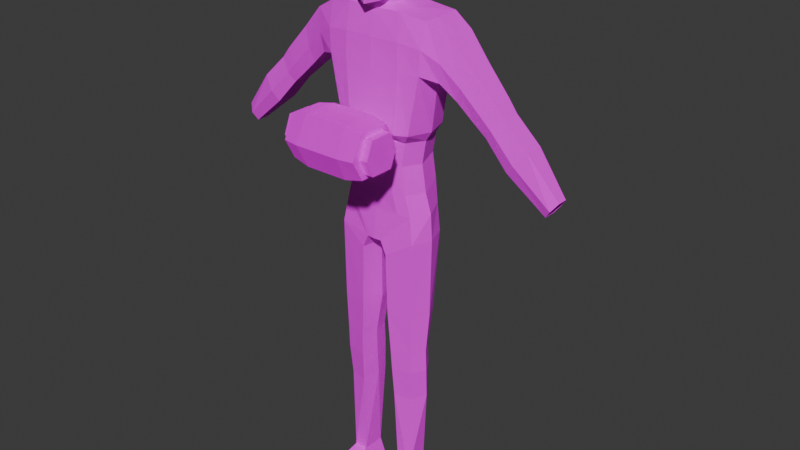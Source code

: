 # Source: lost.blend  (saved by Blender 4.2.66; exported with 4.5.12 LTS)
import bpy
from mathutils import Matrix  # noqa: F401  (used for matrix-valued properties, if any)

bpy.ops.wm.read_factory_settings(use_empty=True)
scene = bpy.context.scene
scene.name = 'Scene'

# ---- collections
col_collection = bpy.data.collections.new('Collection'); scene.collection.children.link(col_collection)

# ---- images (referenced by path relative to the original .blend; pixels are not part of the script)
import os
ASSET_DIR = os.environ.get("B2B_ASSET_DIR", "")  # directory of the original .blend (textures are referenced by path, not embedded)
HERE = os.path.dirname(os.path.abspath(__file__))  # packed textures are extracted next to this script under _unpacked/

def load_image(name, relpath, width, height, colorspace="sRGB"):
    """Load a texture the original file referenced (path relative to the .blend, or extracted next to this script)."""
    p = next((c for c in (os.path.join(HERE, relpath), os.path.join(ASSET_DIR, relpath)) if relpath and os.path.exists(c)), "")
    if p:
        img = bpy.data.images.load(p, check_existing=True)
        img.name = name
    else:  # same state as the original file: an image datablock whose file is absent (Cycles renders it pink)
        img = bpy.data.images.new(name, width, height)
        img.source = "FILE"
        img.filepath = "//" + (relpath or name)
    img.colorspace_settings.name = colorspace
    return img
img_lost_body_png = load_image('lost_body.png', 'textures/lost_body.png', 1024, 1024, 'sRGB')
img_lost_palette_png = load_image('lost_palette.png', 'textures/lost_palette.png', 1024, 1024, 'sRGB')
img_lost_bandage_png = load_image('lost_bandage.png', 'textures/lost_bandage.png', 1024, 1024, 'sRGB')

# ---- materials (node trees are filled in below, after node groups)
mat_skin = bpy.data.materials.new('Skin')
mat_skin.use_transparent_shadow = False
mat_metal = bpy.data.materials.new('Metal')
mat_bandage = bpy.data.materials.new('Bandage')

# ---- material node trees
mat_skin.use_nodes = True; mat_skin.node_tree.nodes.clear()
_N = mat_skin.node_tree.nodes; _L = mat_skin.node_tree.links
n0 = _N.new('ShaderNodeOutputMaterial'); n0.name = 'Material Output'; n0.location = (300, 300)
n1 = _N.new('ShaderNodeBsdfPrincipled'); n1.name = 'Principled BSDF'; n1.location = (10, 300)
n1.inputs[2].default_value = 1.0
n2 = _N.new('ShaderNodeTexImage'); n2.name = 'Image Texture'; n2.location = (-280, 280)
n2.image = img_lost_body_png
_L.new(n1.outputs[0], n0.inputs[0])
_L.new(n2.outputs[0], n1.inputs[0])
n0.is_active_output = True
mat_metal.use_nodes = True; mat_metal.node_tree.nodes.clear()
_N = mat_metal.node_tree.nodes; _L = mat_metal.node_tree.links
n0 = _N.new('ShaderNodeBsdfPrincipled'); n0.name = 'Principled BSDF'; n0.location = (10, 300)
n0.inputs[1].default_value = 1.0
n0.inputs[2].default_value = 1.0
n1 = _N.new('ShaderNodeOutputMaterial'); n1.name = 'Material Output'; n1.location = (300, 300)
n2 = _N.new('ShaderNodeTexImage'); n2.name = 'Image Texture'; n2.location = (-280, 280)
n2.image = img_lost_palette_png
_L.new(n0.outputs[0], n1.inputs[0])
_L.new(n2.outputs[0], n0.inputs[0])
n1.is_active_output = True
mat_bandage.use_nodes = True; mat_bandage.node_tree.nodes.clear()
_N = mat_bandage.node_tree.nodes; _L = mat_bandage.node_tree.links
n0 = _N.new('ShaderNodeBsdfPrincipled'); n0.name = 'Principled BSDF'; n0.location = (10, 300)
n0.inputs[2].default_value = 1.0
n1 = _N.new('ShaderNodeOutputMaterial'); n1.name = 'Material Output'; n1.location = (300, 300)
n2 = _N.new('ShaderNodeTexImage'); n2.name = 'Image Texture'; n2.location = (-280, 280)
n2.image = img_lost_bandage_png
_L.new(n0.outputs[0], n1.inputs[0])
_L.new(n2.outputs[0], n0.inputs[0])
n1.is_active_output = True

# ---- world
world_world = bpy.data.worlds.new('World'); scene.world = world_world
world_world.use_nodes = True; world_world.node_tree.nodes.clear()
_N = world_world.node_tree.nodes; _L = world_world.node_tree.links
n0 = _N.new('ShaderNodeOutputWorld'); n0.name = 'World Output'; n0.location = (300, 300)
n1 = _N.new('ShaderNodeBackground'); n1.name = 'Background'; n1.location = (10, 300)
n1.inputs[0].default_value = (0.05088, 0.05088, 0.05088, 1.0)
_L.new(n1.outputs[0], n0.inputs[0])
n0.is_active_output = True
world_world.color = (0.05088, 0.05088, 0.05088)
world_world.use_sun_shadow = False
world_world.sun_shadow_jitter_overblur = 0.0

# ---- meshes
me_cube_002 = bpy.data.meshes.new('Cube.002')
me_cube_002.from_pydata([(-6.639e-05, 0.1159, -0.5295), (-6.639e-05, -0.1059, -0.5613), (0.1546, -0.08904, -0.5613), (0.1748, 0.1037, -0.5295), (0.03771, -0.1205, -0.8076), (0.254, -0.08071, 0.245), (0.03771, 0.1037, -0.8076), (0.2486, 0.1253, 0.245), (-6.639e-05, 0.1039, -0.8076), (-6.639e-05, 0.1167, 0.2833), (-6.639e-05, -0.1235, -0.8076), (-6.639e-05, -0.09461, 0.2839), (0.1868, 0.1037, -0.6521), (0.181, -0.08674, -0.6578), (-6.716e-05, -0.1081, -0.6578), (-6.716e-05, 0.1159, -0.6521), (-6.91e-05, -0.13, -0.2172), (0.1882, -0.1129, -0.264), (-6.91e-05, 0.1242, -0.2623), (0.1985, 0.112, -0.264), (-0.1551, -0.08904, -0.5613), (-0.1752, 0.1037, -0.5295), (-0.03784, -0.1205, -0.8076), (-0.2544, -0.08071, 0.245), (-0.03784, 0.1037, -0.8076), (-0.249, 0.1078, 0.245), (-0.1873, 0.1037, -0.6521), (-0.1815, -0.08674, -0.6578), (-0.1886, -0.1129, -0.264), (-0.1989, 0.112, -0.264), (-6.639e-05, -0.1324, 0.01998), (0.2432, -0.1114, 0.01444), (-6.639e-05, 0.1334, 0.01998), (0.2381, 0.1212, 0.01444), (-0.2436, -0.1114, 0.01444), (-0.2385, 0.1212, 0.01444), (-0.353, -0.0618, 0.1897), (-0.353, 0.09172, 0.1897), (-0.3223, -0.07271, -0.007818), (-0.3223, 0.1038, -0.007818), (0.3526, -0.0618, 0.1897), (0.3526, 0.09788, 0.1897), (0.3219, -0.07271, -0.007818), (0.3219, 0.1038, -0.007818), (0.5124, 0.06057, -0.1788), (0.5988, 0.06057, -0.07461), (0.5988, -0.03027, -0.07461), (0.5124, -0.03999, -0.1788), (-0.6052, -0.03027, -0.07873), (-0.6052, 0.06057, -0.07873), (0.5389, 0.05816, -0.202), (0.6215, -0.02786, -0.1023), (0.6215, 0.05816, -0.1023), (0.5389, -0.03758, -0.202), (0.486, 0.06298, -0.1556), (0.5761, -0.03268, -0.04696), (0.5761, 0.06298, -0.04696), (0.486, -0.0424, -0.1556), (0.7375, 0.06239, -0.2152), (0.6483, -0.0418, -0.3227), (0.6483, 0.06239, -0.3227), (0.7375, -0.03208, -0.2152), (-0.5188, 0.06057, -0.1829), (-0.5188, -0.03999, -0.1829), (-0.5452, 0.05816, -0.2062), (-0.6279, -0.02786, -0.1064), (-0.6279, 0.05816, -0.1064), (-0.5452, -0.03758, -0.2062), (-0.4924, 0.06298, -0.1597), (-0.5825, -0.03268, -0.05108), (-0.5825, 0.06298, -0.05108), (-0.4924, -0.0424, -0.1597), (-0.7438, 0.06239, -0.2193), (-0.6547, -0.0418, -0.3268), (-0.6547, 0.06239, -0.3268), (-0.7438, -0.03208, -0.2193), (0.1831, 0.04706, -1.638), (-0.1963, -0.08859, -1.428), (-0.0913, -0.1098, -1.428), (0.09652, 0.06626, -1.638), (0.08688, -0.1119, -1.372), (0.08686, 0.05215, -1.372), (0.1941, 0.03677, -1.372), (0.1942, -0.09031, -1.372), (0.09162, -0.1076, -1.483), (0.0916, 0.06254, -1.483), (0.1943, 0.04378, -1.483), (0.1943, -0.08687, -1.483), (0.1831, -0.07816, -1.638), (0.09654, -0.09687, -1.638), (0.07386, -0.1172, -1.179), (0.07384, 0.08162, -1.179), (0.1981, 0.06837, -1.179), (0.1981, -0.09562, -1.179), (-0.1852, 0.04706, -1.638), (-0.09855, 0.06626, -1.638), (-0.08893, -0.1119, -1.372), (-0.0889, 0.05215, -1.372), (-0.1962, 0.03677, -1.372), (-0.1962, -0.09031, -1.372), (-0.09367, -0.1076, -1.483), (-0.09364, 0.06254, -1.483), (-0.1964, 0.04378, -1.483), (-0.1964, -0.08687, -1.483), (-0.1852, -0.07816, -1.638), (-0.09858, -0.09687, -1.638), (-0.07615, -0.1172, -1.179), (-0.07612, 0.08162, -1.179), (-0.2002, 0.06837, -1.179), (-0.2002, -0.09562, -1.179), (-0.2024, 0.1037, -0.7878), (-0.06657, 0.1037, -0.8733), (-0.06659, -0.1205, -0.8733), (-0.2024, -0.09986, -0.7878), (0.2029, 0.1037, -0.7878), (0.06653, 0.1037, -0.8733), (0.06655, -0.1205, -0.8733), (0.203, -0.09986, -0.7878), (0.08925, -0.1098, -1.428), (0.1942, -0.08859, -1.428), (0.2581, -0.00432, 0.245), (0.2065, -0.006618, -0.5613), (0.2354, -0.005469, -0.6578), (0.2345, -0.005814, -0.264), (-0.2585, -0.00432, 0.245), (-0.2069, -0.006618, -0.5613), (-0.2358, -0.005469, -0.6578), (-0.2349, -0.005814, -0.264), (-0.2655, -0.005067, -0.003074), (0.2651, -0.005067, -0.003074), (-0.353, -0.008676, 0.1897), (-0.3223, 0.009675, -0.007818), (0.3526, 0.01027, 0.1897), (0.3219, 0.009675, -0.007818), (-0.6052, 0.01296, -0.07873), (-0.5188, 0.01296, -0.1829), (0.5389, 0.01296, -0.202), (0.6215, 0.01296, -0.1023), (0.486, 0.01296, -0.1556), (0.5988, 0.01296, -0.07461), (0.5761, 0.01296, -0.04696), (0.7375, 0.01296, -0.2152), (0.6483, 0.01296, -0.3227), (-0.5452, 0.01296, -0.2062), (-0.6279, 0.01296, -0.1064), (-0.4924, 0.01296, -0.1597), (0.5124, 0.01296, -0.1788), (-0.5825, 0.01296, -0.05108), (-0.7438, 0.01296, -0.2193), (-0.6547, 0.01296, -0.3268), (-0.2334, -0.02177, -1.428), (0.2311, -0.02439, -1.372), (0.2313, -0.01915, -1.483), (0.2235, -0.004402, -1.638), (0.2376, -0.008583, -1.179), (-0.2332, -0.02439, -1.372), (-0.2335, -0.01915, -1.483), (-0.2256, -0.004402, -1.638), (-0.2397, -0.008583, -1.179), (-0.2418, -0.005469, -0.7878), (0.2429, -0.005469, -0.7878), (0.2312, -0.02177, -1.428), (0.02011, -0.01581, -0.8076), (-6.639e-05, -0.01382, -0.8076), (-0.02024, -0.01581, -0.8076), (-0.07288, -0.02382, -1.428), (0.0708, -0.02382, -1.428), (0.06843, -0.02748, -1.372), (0.07316, -0.02016, -1.483), (0.07999, -0.004162, -1.638), (0.04814, -0.007966, -1.179), (-0.07052, -0.02748, -1.372), (-0.07525, -0.02016, -1.483), (-0.08207, -0.004162, -1.638), (-0.05022, -0.007966, -1.179), (-0.0466, -0.01581, -0.8733), (0.04646, -0.01581, -0.8733), (0.8331, -0.0183, -0.4754), (0.886, -0.008581, -0.402), (0.8331, 0.04206, -0.4754), (0.886, 0.04206, -0.402), (0.08281, -0.114, -2.201), (0.107, -0.07897, -2.083), (0.08281, 0.05332, -2.201), (0.107, 0.03581, -2.083), (0.2133, -0.114, -2.201), (0.1739, -0.07897, -2.083), (0.2133, 0.05332, -2.201), (0.1739, 0.03581, -2.083), (0.08281, -0.2905, -2.201), (0.1031, -0.273, -2.15), (0.214, -0.2905, -2.201), (0.1958, -0.273, -2.15), (-0.8353, -0.0183, -0.4752), (-0.8882, -0.008581, -0.4018), (-0.8353, 0.04206, -0.4752), (-0.8882, 0.04206, -0.4018), (-0.0849, -0.114, -2.201), (-0.1091, -0.07897, -2.083), (-0.0849, 0.05332, -2.201), (-0.1091, 0.03581, -2.083), (-0.2155, -0.114, -2.201), (-0.176, -0.07897, -2.083), (-0.2155, 0.05332, -2.201), (-0.176, 0.03581, -2.083), (-0.0849, -0.2905, -2.201), (-0.105, -0.273, -2.15), (-0.2162, -0.2905, -2.201), (-0.1972, -0.273, -2.15), (0.06143, -0.1392, 0.305), (-6.639e-05, -0.1692, 0.2875), (0.09289, 0.09221, 0.5231), (0.07605, 0.07001, 0.431), (0.1105, -0.1389, 0.5231), (0.09329, -0.1471, 0.4059), (-6.639e-05, -0.1843, 0.5231), (-6.639e-05, 0.1269, 0.5231), (-6.639e-05, 0.1047, 0.431), (-0.0961, -0.1047, -0.5613), (-6.639e-05, -0.03486, 0.6077), (0.09045, -0.02536, 0.4084), (0.1135, -0.0197, 0.526), (0.06534, 0.0698, 0.6077), (0.08086, -0.1252, 0.6077), (-6.639e-05, -0.1598, 0.6077), (-6.639e-05, 0.0996, 0.6077), (0.08559, -0.02478, 0.6077), (-0.06156, -0.1392, 0.305), (-0.09302, 0.09221, 0.5231), (-0.07618, 0.07001, 0.431), (-0.1107, -0.139, 0.5231), (-0.09342, -0.1472, 0.4059), (-0.1213, 0.1098, -0.5295), (-0.09058, -0.02537, 0.4084), (-0.1136, -0.01972, 0.526), (-0.06547, 0.0698, 0.6077), (-0.08099, -0.1252, 0.6077), (-0.08572, -0.02478, 0.6077), (0.0, -0.1829, 0.3991), (0.05999, 0.07171, 0.3585), (0.06591, -0.06606, 0.313), (-6.639e-05, -0.09603, 0.2893), (-6.639e-05, 0.1019, 0.3585), (-0.06012, 0.07171, 0.3585), (-0.06605, -0.06606, 0.313), (-0.07582, -0.007909, 0.3502), (0.07569, -0.007909, 0.3502), (-0.0595, 0.08275, 0.2829), (-0.06399, -0.06219, 0.283), (-0.122, -0.1024, -0.6578), (-0.1258, 0.1098, -0.6521), (-0.1231, -0.1285, -0.2709), (-0.1377, 0.1181, -0.2631), (-0.1429, -0.127, 0.01618), (-0.1472, 0.1273, 0.01618), (-0.1436, -0.00907, 0.266), (0.1212, 0.1098, -0.5295), (0.09597, -0.1047, -0.5613), (0.05937, 0.08275, 0.2829), (0.06386, -0.06219, 0.283), (0.1218, -0.1024, -0.6578), (0.1257, 0.1098, -0.6521), (0.1229, -0.1285, -0.2709), (0.1376, 0.1181, -0.2631), (0.1428, -0.127, 0.01618), (0.1471, 0.1273, 0.01618), (0.07772, -0.00818, 0.2831), (0.1342, -0.1032, 0.266), (-6.639e-05, -0.1104, 0.2648), (-0.1343, -0.1032, 0.266), (-6.639e-05, 0.1279, 0.2648), (-0.1383, 0.1266, 0.2572), (-0.07785, -0.00818, 0.2831), (0.1382, 0.1266, 0.2572), (0.1434, -0.00907, 0.266), (-0.3995, -0.05208, -0.07499), (-0.4599, 0.07735, 0.07808), (-0.4599, -0.04176, 0.07808), (-0.3995, 0.07735, -0.07499), (-0.3995, 0.01132, -0.07499), (-0.4599, 0.01162, 0.07808), (0.3961, -0.05208, -0.07293), (0.4565, 0.07735, 0.08014), (0.3961, 0.07735, -0.07293), (0.4565, -0.04176, 0.08014), (0.3961, 0.01132, -0.07293), (0.4565, 0.01162, 0.08014), (-6.639e-05, -0.1262, 0.1424), (0.2486, -0.1106, 0.1287), (-6.639e-05, 0.1334, 0.1424), (0.2434, 0.1212, 0.1287), (-0.249, -0.1106, 0.1287), (-0.2438, 0.1212, 0.1287), (-0.3298, -0.08573, 0.0822), (-0.3298, 0.1107, 0.0822), (0.3294, -0.08573, 0.0822), (0.3294, 0.1107, 0.0822), (-0.5541, -0.0536, -0.1396), (-0.5541, 0.07952, -0.1396), (0.5723, 0.07711, -0.1609), (0.5723, -0.05119, -0.1609), (0.5232, 0.08193, -0.11), (0.685, -0.05541, -0.2777), (0.685, 0.08134, -0.2777), (0.5478, -0.0536, -0.1355), (-0.5296, -0.05601, -0.1141), (0.5232, -0.05601, -0.11), (-0.5787, 0.07711, -0.165), (-0.5787, -0.05119, -0.165), (0.5478, 0.07952, -0.1355), (-0.5296, 0.08193, -0.1141), (-0.6914, -0.05541, -0.2818), (-0.6914, 0.08134, -0.2818), (0.8596, -0.03191, -0.4387), (0.8596, 0.06101, -0.4387), (-0.8618, -0.03191, -0.4385), (-0.8618, 0.06101, -0.4385), (-0.1386, -0.1237, 0.1411), (-0.1427, 0.1299, 0.1411), (0.1385, -0.1237, 0.1411), (0.1426, 0.1299, 0.1411), (-0.4218, -0.06539, -0.007209), (-0.4218, 0.0963, -0.007209), (0.4184, -0.06539, -0.005151), (0.4184, 0.0963, -0.005151), (-6.639e-05, -0.1051, -0.2638), (0.1524, -0.08823, -0.3116), (-6.639e-05, 0.1159, -0.3107), (0.1722, 0.1037, -0.3116), (-0.1528, -0.08823, -0.3116), (-0.1726, 0.1037, -0.3116), (-0.2039, -0.006216, -0.3116), (0.2035, -0.006216, -0.3116), (-0.1253, 0.1098, -0.3111), (-0.0931, -0.1039, -0.3032), (0.1251, 0.1098, -0.3111), (0.09297, -0.1039, -0.3032), (-7.334e-05, -0.1055, -0.4166), (0.1382, -0.08864, -0.4257), (-7.334e-05, 0.1159, -0.4094), (0.1561, 0.1037, -0.4098), (-0.1386, -0.08864, -0.4257), (-0.1565, 0.1037, -0.4098), (0.1845, -0.006417, -0.4257), (0.1108, 0.1098, -0.4096), (0.08777, -0.1043, -0.4215), (-0.1849, -0.006417, -0.4257), (-0.111, 0.1098, -0.4096), (-0.08791, -0.1043, -0.4215), (0.0, -0.1877, -0.2654), (0.0, -0.4767, -0.2654), (0.1919, -0.4239, -0.2652), (0.1919, -0.2406, -0.2652), (0.1925, -0.3891, -0.3426), (0.1925, -0.3886, -0.1804), (0.1925, -0.2754, -0.3426), (0.1925, -0.2759, -0.1804), (0.0, -0.2455, -0.3804), (0.0, -0.2455, -0.1428), (0.0, -0.4189, -0.3804), (0.0, -0.4189, -0.1428), (0.1925, -0.3338, -0.3426), (0.1925, -0.3338, -0.1804), (0.0, -0.334, -0.1428), (0.0, -0.334, -0.3804), (0.1156, -0.1877, -0.2654), (0.1156, -0.4767, -0.2654), (0.106, -0.2455, -0.1428), (0.106, -0.4189, -0.3804), (0.106, -0.2455, -0.3804), (0.106, -0.4189, -0.1428), (0.106, -0.334, -0.1428), (0.106, -0.334, -0.3804), (-0.1919, -0.4241, -0.2652), (-0.1919, -0.2404, -0.2652), (-0.1925, -0.3892, -0.3428), (-0.1925, -0.3887, -0.1802), (-0.1925, -0.2753, -0.3428), (-0.1925, -0.2758, -0.1802), (-0.1925, -0.3338, -0.3428), (-0.1925, -0.3338, -0.1802), (-0.1156, -0.1877, -0.2654), (-0.1156, -0.4767, -0.2654), (-0.106, -0.2455, -0.1428), (-0.106, -0.4189, -0.3804), (-0.106, -0.2455, -0.3804), (-0.106, -0.4189, -0.1428), (-0.106, -0.334, -0.1428), (-0.106, -0.334, -0.3804), (0.09875, 0.09987, 0.5233), (0.08782, 0.08592, 0.4456), (0.1175, -0.1458, 0.5233), (0.1077, -0.1493, 0.426), (-6.656e-05, -0.1941, 0.5233), (-6.656e-05, 0.1368, 0.5233), (-6.732e-05, 0.126, 0.4456), (-6.656e-05, -0.03522, 0.6133), (0.1044, -0.0242, 0.437), (0.1207, -0.01911, 0.5264), (0.06947, 0.07604, 0.6133), (0.08596, -0.1313, 0.6133), (-6.656e-05, -0.168, 0.6133), (-6.656e-05, 0.1077, 0.6133), (0.09099, -0.02451, 0.6133), (-0.09888, 0.09987, 0.5233), (-0.08796, 0.08592, 0.4456), (-0.1176, -0.1459, 0.5233), (-0.1079, -0.1494, 0.426), (-0.1046, -0.02422, 0.437), (-0.1208, -0.01912, 0.5264), (-0.0696, 0.07604, 0.6133), (-0.08609, -0.1313, 0.6133), (-0.09112, -0.02451, 0.6133), (9.34e-06, -0.2036, 0.4181), (-0.1927, -0.411, -0.3628), (-0.1927, -0.334, -0.3628), (-0.1927, -0.411, -0.1603), (-0.192, -0.4636, -0.2654), (-0.192, -0.2009, -0.2654), (-0.1927, -0.2534, -0.3628), (-0.1927, -0.334, -0.1603), (-0.1927, -0.2534, -0.1603), (0.1927, -0.411, -0.3628), (0.1927, -0.334, -0.3628), (0.1927, -0.411, -0.1603), (0.192, -0.4636, -0.2654), (0.192, -0.2009, -0.2654), (0.1927, -0.2534, -0.3628), (0.1927, -0.334, -0.1603), (0.1927, -0.2534, -0.1603), (0.2323, -0.3338, -0.2657), (0.2322, -0.4239, -0.2652), (0.2322, -0.2406, -0.2652), (0.2329, -0.3338, -0.3426), (0.2329, -0.3338, -0.1804), (-0.2323, -0.3338, -0.2657), (-0.2322, -0.4241, -0.2652), (-0.2322, -0.2404, -0.2652), (-0.2329, -0.3338, -0.3428), (-0.2329, -0.3338, -0.1802), (-0.2329, -0.3892, -0.3428), (-0.2329, -0.3887, -0.1802), (-0.2329, -0.2753, -0.3428), (-0.2329, -0.2758, -0.1802), (0.2329, -0.3891, -0.3426), (0.2329, -0.3886, -0.1804), (0.2329, -0.2754, -0.3426), (0.2329, -0.2759, -0.1804)], [], [(320, 273, 7, 290), (290, 7, 41, 296), (261, 256, 3, 12), (93, 154, 160, 117), (122, 121, 2, 13), (245, 272, 248, 244), (319, 267, 268, 287), (260, 257, 1, 14), (170, 90, 116, 176), (122, 13, 117, 160), (8, 24, 250, 15), (336, 262, 16, 325), (332, 123, 17, 326), (335, 263, 19, 328), (318, 292, 25, 271), (128, 34, 38, 131), (250, 26, 21, 232), (10, 14, 249, 22), (126, 27, 20, 125), (266, 246, 240, 259), (317, 287, 268, 269), (249, 14, 1, 218), (10, 4, 260, 14), (22, 27, 113, 112), (163, 10, 22, 164), (334, 325, 16, 251), (331, 329, 28, 127), (333, 330, 29, 252), (251, 16, 30, 253), (127, 28, 34, 128), (252, 29, 35, 254), (262, 264, 30, 16), (123, 129, 31, 17), (263, 265, 33, 19), (124, 25, 37, 130), (292, 35, 39, 294), (291, 23, 36, 293), (288, 31, 42, 295), (129, 33, 43, 133), (120, 5, 40, 132), (280, 276, 70, 147), (279, 145, 68, 278), (138, 54, 44, 146), (137, 52, 45, 139), (144, 66, 49, 134), (306, 304, 46, 55), (177, 142, 179), (302, 59, 177, 313), (145, 68, 62, 135), (310, 70, 49, 298), (141, 137, 51, 61), (302, 61, 51, 300), (286, 140, 56, 282), (285, 283, 54, 138), (299, 309, 45, 52), (324, 282, 56, 301), (179, 142, 60), (141, 180, 58), (299, 52, 58, 303), (136, 142, 59, 53), (305, 297, 48, 69), (322, 310, 70, 276), (321, 305, 71, 275), (309, 301, 56, 45), (304, 300, 51, 46), (135, 62, 64, 143), (297, 308, 65, 48), (139, 45, 56, 140), (134, 49, 70, 147), (148, 144, 65, 75), (311, 75, 65, 308), (298, 49, 66, 307), (323, 281, 57, 306), (307, 66, 72, 312), (143, 149, 73, 67), (146, 44, 50, 136), (27, 126, 159, 113), (165, 101, 97), (80, 118, 119, 83), (81, 167, 166), (156, 150, 77, 103), (172, 100, 78, 165), (98, 108, 158, 155), (168, 84, 118, 166), (169, 168, 85, 79), (79, 85, 86, 76), (153, 152, 87, 88), (88, 87, 84, 89), (101, 172, 165), (95, 200, 173), (153, 88, 186), (89, 182, 186, 88), (83, 93, 90, 80), (151, 154, 93, 83), (81, 91, 92, 82), (167, 170, 91, 81), (105, 198, 202, 104), (112, 175, 174, 106), (150, 156, 102), (118, 84, 87, 119), (165, 78, 96, 171), (150, 155, 99, 77), (166, 168, 85), (166, 118, 80, 167), (100, 103, 77, 78), (78, 77, 99, 96), (173, 172, 101, 95), (95, 101, 102, 94), (157, 156, 103, 104), (104, 103, 100, 105), (150, 98, 155), (157, 202, 204), (157, 104, 202), (182, 89, 169), (99, 109, 106, 96), (155, 158, 109, 99), (97, 107, 108, 98), (171, 174, 107, 97), (79, 184, 169), (159, 158, 108, 110), (164, 22, 112, 175), (126, 26, 110, 159), (26, 24, 111, 110), (154, 92, 114, 160), (6, 12, 114, 115), (13, 4, 116, 117), (162, 6, 115, 176), (175, 111, 107, 174), (115, 114, 92, 91), (113, 112, 106, 109), (204, 94, 157), (94, 102, 156, 157), (161, 152, 86), (170, 176, 115, 91), (110, 108, 107, 111), (82, 92, 154, 151), (188, 76, 153), (83, 119, 161, 151), (76, 86, 152, 153), (81, 85, 86, 82), (119, 87, 152, 161), (47, 146, 136, 53), (64, 74, 149, 143), (72, 66, 144, 148), (48, 134, 147, 69), (46, 139, 140, 55), (63, 135, 143, 67), (50, 60, 142, 136), (314, 303, 58, 180), (281, 285, 138, 57), (284, 55, 140, 286), (58, 52, 137, 141), (71, 145, 135, 63), (141, 61, 178), (65, 144, 134, 48), (51, 137, 139, 46), (57, 138, 146, 47), (275, 71, 145, 279), (277, 280, 147, 69), (7, 120, 132, 41), (31, 129, 133, 42), (23, 124, 130, 36), (19, 33, 129, 123), (29, 127, 128, 35), (330, 331, 127, 29), (259, 240, 241, 11), (26, 126, 125, 21), (35, 128, 131, 39), (328, 19, 123, 332), (12, 122, 160, 114), (11, 241, 244, 248), (12, 3, 121, 122), (4, 162, 176, 116), (24, 164, 175, 111), (113, 109, 158, 159), (153, 186, 188), (96, 106, 174, 171), (105, 100, 172, 173), (166, 85, 81), (161, 86, 82), (105, 173, 198), (80, 90, 170, 167), (89, 84, 168, 169), (97, 171, 165), (161, 82, 151), (164, 24, 8, 163), (26, 250, 24), (150, 102, 98), (97, 101, 102, 98), (141, 178, 180), (181, 182, 184, 183), (183, 184, 188, 187), (187, 188, 186, 185), (186, 182, 190, 192), (183, 187, 185, 181), (198, 173, 200), (191, 192, 190, 189), (185, 186, 192, 191), (182, 181, 189, 190), (181, 185, 191, 189), (149, 193, 73), (197, 198, 200, 199), (199, 200, 204, 203), (203, 204, 202, 201), (202, 198, 206, 208), (199, 203, 201, 197), (182, 169, 184), (207, 208, 206, 205), (201, 202, 208, 207), (198, 197, 205, 206), (197, 201, 207, 205), (226, 222, 225, 219), (214, 213, 215, 238), (220, 221, 213, 214), (217, 216, 211, 212), (224, 223, 226, 219), (245, 244, 233), (220, 214, 209, 240), (211, 222, 226, 221), (213, 223, 224, 215), (221, 226, 223, 213), (237, 219, 225, 235), (212, 211, 221, 220), (233, 231, 230, 234), (217, 229, 228, 216), (224, 219, 237, 236), (227, 231, 233, 244), (216, 225, 222, 211), (228, 234, 237, 235), (230, 215, 224, 236), (234, 230, 236, 237), (229, 233, 234, 228), (231, 238, 215, 230), (240, 209, 210, 241), (244, 241, 210, 227), (231, 227, 210, 238), (214, 238, 210, 209), (229, 217, 242, 243), (212, 239, 242, 217), (240, 246, 220), (220, 246, 239, 212), (233, 229, 243, 245), (162, 163, 8, 6), (25, 124, 255, 271), (18, 252, 254, 32), (28, 251, 253, 34), (327, 333, 252, 18), (329, 334, 251, 28), (163, 162, 4, 10), (22, 249, 27), (27, 249, 218, 20), (291, 317, 269, 23), (124, 23, 269, 255), (4, 13, 260), (15, 250, 232, 0), (289, 318, 271, 270), (15, 261, 6, 8), (7, 273, 274, 120), (18, 32, 265, 263), (17, 31, 264, 262), (327, 18, 263, 335), (326, 17, 262, 336), (12, 6, 261), (13, 2, 257, 260), (288, 5, 267, 319), (120, 274, 267, 5), (15, 0, 256, 261), (289, 270, 273, 320), (259, 11, 268, 267), (11, 248, 269, 268), (247, 9, 270, 271), (272, 247, 271, 255), (248, 272, 255, 269), (9, 258, 273, 270), (258, 266, 274, 273), (266, 259, 267, 274), (266, 258, 239, 246), (243, 247, 272, 245), (243, 242, 9, 247), (239, 258, 9, 242), (196, 148, 194), (148, 196, 72), (193, 149, 195), (311, 73, 193, 315), (149, 74, 195), (312, 72, 196, 316), (75, 194, 148), (142, 177, 59), (94, 204, 200, 95), (76, 188, 184, 79), (90, 93, 117, 116), (36, 130, 280, 277), (38, 275, 279, 131), (293, 321, 275, 38), (294, 322, 276, 37), (131, 279, 278, 39), (130, 37, 276, 280), (40, 284, 286, 132), (42, 133, 285, 281), (295, 42, 281, 323), (296, 41, 282, 324), (133, 43, 283, 285), (132, 286, 282, 41), (216, 228, 235, 225), (43, 296, 324, 283), (40, 295, 323, 284), (39, 278, 322, 294), (36, 277, 321, 293), (74, 312, 316, 195), (75, 311, 315, 194), (32, 289, 320, 265), (31, 288, 319, 264), (32, 254, 318, 289), (34, 253, 317, 291), (179, 60, 303, 314), (64, 307, 312, 74), (284, 323, 306, 55), (62, 298, 307, 64), (73, 311, 308, 67), (63, 67, 308, 297), (47, 53, 300, 304), (44, 54, 301, 309), (277, 69, 305, 321), (278, 68, 310, 322), (71, 63, 297, 305), (50, 299, 303, 60), (283, 324, 301, 54), (50, 44, 309, 299), (59, 302, 300, 53), (68, 310, 298, 62), (61, 302, 313, 178), (57, 47, 304, 306), (5, 288, 295, 40), (34, 291, 293, 38), (25, 292, 294, 37), (253, 30, 287, 317), (254, 35, 292, 318), (264, 319, 287, 30), (33, 290, 296, 43), (265, 320, 290, 33), (338, 326, 336, 345), (339, 327, 335, 344), (341, 348, 334, 329), (339, 347, 333, 327), (340, 328, 332, 343), (342, 346, 331, 330), (347, 342, 330, 333), (346, 341, 329, 331), (348, 337, 325, 334), (344, 335, 328, 340), (343, 332, 326, 338), (345, 336, 325, 337), (257, 345, 337, 1), (121, 343, 338, 2), (256, 344, 340, 3), (218, 1, 337, 348), (125, 20, 341, 346), (232, 21, 342, 347), (21, 125, 346, 342), (3, 340, 343, 121), (0, 232, 347, 339), (20, 218, 348, 341), (0, 339, 344, 256), (2, 338, 345, 257), (367, 358, 363, 371), (365, 367, 429, 426), (352, 356, 447, 432), (369, 365, 426, 427), (372, 423, 422, 368), (380, 378, 443, 439), (371, 363, 360, 370), (351, 353, 444, 431), (366, 370, 360, 350), (368, 366, 350, 359), (369, 427, 423, 372), (378, 374, 437, 443), (357, 369, 372, 364), (422, 425, 366, 368), (425, 424, 370, 366), (428, 371, 370, 424), (364, 372, 368, 359), (357, 349, 365, 369), (349, 358, 367, 365), (429, 367, 371, 428), (383, 387, 363, 358), (381, 418, 421, 383), (362, 354, 445, 434), (385, 419, 418, 381), (388, 384, 414, 415), (375, 373, 436, 440), (387, 386, 360, 363), (361, 355, 446, 433), (382, 350, 360, 386), (384, 359, 350, 382), (385, 388, 415, 419), (376, 380, 439, 441), (357, 364, 388, 385), (414, 384, 382, 417), (417, 382, 386, 416), (420, 416, 386, 387), (364, 359, 384, 388), (357, 385, 381, 349), (349, 381, 383, 358), (421, 420, 387, 383), (403, 399, 402, 396), (392, 391, 393, 413), (397, 398, 391, 392), (395, 394, 389, 390), (401, 400, 403, 396), (389, 399, 403, 398), (391, 400, 401, 393), (398, 403, 400, 391), (412, 396, 402, 410), (390, 389, 398, 397), (408, 407, 406, 409), (395, 405, 404, 394), (401, 396, 412, 411), (394, 402, 399, 389), (404, 409, 412, 410), (406, 393, 401, 411), (409, 406, 411, 412), (405, 408, 409, 404), (407, 413, 393, 406), (394, 404, 410, 402), (375, 379, 415, 414), (376, 373, 417, 416), (377, 374, 418, 419), (379, 377, 419, 415), (380, 376, 416, 420), (373, 375, 414, 417), (374, 378, 421, 418), (378, 380, 420, 421), (361, 353, 422, 423), (351, 354, 424, 425), (352, 355, 427, 426), (355, 361, 423, 427), (354, 362, 428, 424), (353, 351, 425, 422), (356, 352, 426, 429), (362, 356, 429, 428), (430, 434, 445, 431), (433, 430, 431, 444), (446, 432, 430, 433), (432, 447, 434, 430), (435, 436, 441, 439), (438, 440, 436, 435), (442, 438, 435, 437), (437, 435, 439, 443), (379, 375, 440, 438), (356, 362, 434, 447), (373, 376, 441, 436), (353, 361, 433, 444), (374, 377, 442, 437), (354, 351, 431, 445), (377, 379, 438, 442), (355, 352, 432, 446)])
me_cube_002.polygons.foreach_set('material_index', [0, 0, 0, 0, 0, 0, 0, 0, 0, 0, 0, 0, 0, 0, 0, 0, 0, 0, 0, 0, 0, 0, 0, 0, 0, 0, 0, 0, 0, 0, 0, 0, 0, 0, 0, 0, 0, 0, 0, 0, 0, 0, 0, 0, 0, 0, 0, 0, 0, 0, 0, 0, 0, 0, 0, 0, 0, 0, 0, 0, 0, 0, 0, 0, 0, 0, 0, 0, 0, 0, 0, 0, 0, 0, 0, 0, 0, 0, 0, 0, 0, 0, 0, 0, 0, 0, 0, 0, 0, 0, 0, 0, 0, 0, 0, 0, 0, 0, 0, 0, 0, 0, 0, 0, 0, 0, 0, 0, 0, 0, 0, 0, 0, 0, 0, 0, 0, 0, 0, 0, 0, 0, 0, 0, 0, 0, 0, 0, 0, 0, 0, 0, 0, 0, 0, 0, 0, 0, 0, 0, 0, 0, 0, 0, 0, 0, 0, 0, 0, 0, 0, 0, 0, 0, 0, 0, 0, 0, 0, 0, 0, 0, 0, 0, 0, 0, 0, 0, 0, 0, 0, 0, 0, 0, 0, 0, 0, 0, 0, 0, 0, 0, 0, 0, 0, 0, 0, 0, 0, 0, 0, 0, 0, 0, 0, 0, 0, 0, 0, 0, 0, 0, 0, 0, 0, 0, 0, 0, 0, 0, 0, 0, 0, 0, 0, 0, 0, 0, 0, 0, 0, 0, 0, 0, 0, 0, 0, 0, 0, 0, 0, 0, 0, 0, 0, 0, 0, 0, 0, 0, 0, 0, 0, 0, 0, 0, 0, 0, 0, 0, 0, 0, 0, 0, 0, 0, 0, 0, 0, 0, 0, 0, 0, 0, 0, 0, 0, 0, 0, 0, 0, 0, 0, 0, 0, 0, 0, 0, 0, 0, 0, 0, 0, 0, 0, 0, 0, 0, 0, 0, 0, 0, 0, 0, 0, 0, 0, 0, 0, 0, 0, 0, 0, 0, 0, 0, 0, 0, 0, 0, 0, 0, 0, 0, 0, 0, 0, 0, 0, 0, 0, 0, 0, 0, 0, 0, 0, 0, 0, 0, 0, 0, 0, 0, 0, 0, 0, 0, 0, 0, 0, 0, 0, 0, 0, 0, 0, 0, 0, 0, 0, 0, 0, 0, 0, 0, 0, 0, 0, 0, 0, 0, 0, 0, 1, 1, 1, 1, 1, 1, 1, 1, 1, 1, 1, 1, 1, 1, 1, 1, 1, 1, 1, 1, 1, 1, 1, 1, 1, 1, 1, 1, 1, 1, 1, 1, 1, 1, 1, 1, 1, 1, 1, 1, 2, 2, 2, 2, 2, 2, 2, 2, 2, 2, 2, 2, 2, 2, 2, 2, 2, 2, 2, 2, 1, 1, 1, 1, 1, 1, 1, 1, 1, 1, 1, 1, 1, 1, 1, 1, 1, 1, 1, 1, 1, 1, 1, 1, 1, 1, 1, 1, 1, 1, 1, 1])
_uv = me_cube_002.uv_layers.new(name='UVMap')
_uv.uv.foreach_set('vector', [0.3557, 0.04614, 0.3519, 0.0005495, 0.3956, 0.003432, 0.3956, 0.0493, 0.6701, 0.0318, 0.7031, -3.957e-08, 0.7178, 0.04427, 0.682, 0.06851, 0.3631, 0.3586, 0.3591, 0.3105, 0.3803, 0.3096, 0.3871, 0.3576, 0.8527, 0.2027, 0.8186, 0.1989, 0.8172, 0.04895, 0.8542, 0.05278, 0.2488, 0.6802, 0.2494, 0.6461, 0.2817, 0.6512, 0.2807, 0.6856, 0.1782, 0.9576, 0.1991, 0.9603, 0.1929, 0.9809, 0.1841, 0.9814, 0.04626, 0.04934, 0.04759, -8.32e-11, 0.1005, 0.000533, 0.1008, 0.04885, 0.05209, 0.3638, 0.06235, 0.3258, 0.1002, 0.3258, 0.1002, 0.3639, 0.5946, 0.09851, 0.5517, 0.09218, 0.5493, 8.808e-09, 0.5904, 0.004941, 0.8171, -4.067e-08, 0.849, 0.005199, 0.8542, 0.05278, 0.8172, 0.04895, 0.3164, 0.4221, 0.3015, 0.4227, 0.2641, 0.3631, 0.3135, 0.3608, 0.06361, 0.2242, 0.05234, 0.2116, 0.1008, 0.1905, 0.1002, 0.2086, 0.2496, 0.5509, 0.2496, 0.5298, 0.2916, 0.5344, 0.2817, 0.556, 0.3569, 0.2245, 0.3609, 0.2053, 0.3849, 0.2046, 0.3755, 0.2239, 0.2434, 0.05116, 0.204, 0.05788, 0.2, 0.01231, 0.2432, 0.005419, 0.1991, 0.6859, 0.1991, 0.7282, 0.1739, 0.709, 0.1791, 0.6769, 0.2641, 0.3631, 0.24, 0.3642, 0.2426, 0.3157, 0.2638, 0.3147, 0.1004, 0.423, 0.1002, 0.3639, 0.148, 0.3638, 0.1152, 0.4229, 0.03245, 0.8885, 0.00081, 0.8748, 7.8e-10, 0.8386, 0.03211, 0.8517, 0.4965, 0.9567, 0.4942, 0.9313, 0.5183, 0.9445, 0.5178, 0.9563, 0.1553, 0.04934, 0.1008, 0.04885, 0.1005, 0.000533, 0.1532, -1.344e-08, 0.148, 0.3638, 0.1002, 0.3639, 0.1002, 0.3258, 0.1379, 0.3258, 0.1004, 0.423, 0.0855, 0.4229, 0.05209, 0.3638, 0.1002, 0.3639, 0.09354, 0.9836, 0.09354, 0.9021, 0.1349, 0.9336, 0.1195, 0.9946, 0.0805, 0.9391, 0.07687, 0.9821, 0.06257, 0.9798, 0.07274, 0.9392, 0.1368, 0.2242, 0.1002, 0.2086, 0.1008, 0.1905, 0.1491, 0.2116, 0.5325, 0.7607, 0.5488, 0.7947, 0.5297, 0.8024, 0.5163, 0.7587, 0.2584, 0.2289, 0.2398, 0.23, 0.2286, 0.2116, 0.2526, 0.2102, 0.1491, 0.2116, 0.1008, 0.1905, 0.1009, 0.0971, 0.157, 0.09855, 0.2916, 0.8751, 0.3034, 0.8333, 0.3755, 0.8333, 0.3643, 0.875, 0.2526, 0.2102, 0.2286, 0.2116, 0.208, 0.1027, 0.2439, 0.1004, 0.05234, 0.2116, 0.04459, 0.09855, 0.1009, 0.0971, 0.1008, 0.1905, 0.2496, 0.5298, 0.2498, 0.4271, 0.2916, 0.4228, 0.2916, 0.5344, 0.3609, 0.2053, 0.3596, 0.09522, 0.3956, 0.09434, 0.3849, 0.2046, 0.03004, 0.59, 0.07426, 0.5885, 0.06692, 0.6309, 0.02739, 0.6302, 0.4228, 0.5861, 0.461, 0.61, 0.4495, 0.6421, 0.4187, 0.6243, 0.1298, 0.6162, 0.1664, 0.5883, 0.1739, 0.6317, 0.1355, 0.6518, 0.5964, 0.3936, 0.629, 0.4246, 0.612, 0.4527, 0.5856, 0.429, 0.7178, 0.5281, 0.7658, 0.5103, 0.7631, 0.545, 0.7263, 0.5494, 0.5121, 0.3898, 0.5421, 0.3876, 0.5357, 0.4319, 0.5073, 0.4325, 0.03422, 0.691, 0.06011, 0.6915, 0.05312, 0.7612, 0.03342, 0.7609, 0.8168, 0.9177, 0.816, 0.9589, 0.7963, 0.9589, 0.7908, 0.9177, 0.7362, 0.6256, 0.7558, 0.6232, 0.7562, 0.6356, 0.7376, 0.6378, 0.5096, 0.5734, 0.4918, 0.5738, 0.4905, 0.5615, 0.5093, 0.561, 0.1815, 0.7864, 0.1637, 0.7864, 0.1628, 0.7737, 0.1815, 0.7737, 0.5824, 0.5367, 0.5823, 0.5507, 0.5508, 0.5475, 0.5498, 0.5334, 0.7422, 0.7891, 0.7448, 0.703, 0.7658, 0.7863, 0.5822, 0.6285, 0.6046, 0.6314, 0.5933, 0.7254, 0.5761, 0.722, 0.6827, 0.3664, 0.7024, 0.365, 0.7023, 0.3787, 0.6836, 0.38, 0.5721, 0.7283, 0.6045, 0.7254, 0.6033, 0.7394, 0.572, 0.7423, 0.5109, 0.6322, 0.5096, 0.5734, 0.5256, 0.573, 0.5287, 0.6317, 0.5822, 0.6285, 0.5498, 0.6252, 0.5519, 0.5616, 0.5823, 0.5646, 0.5081, 0.4865, 0.509, 0.5487, 0.4893, 0.5492, 0.4822, 0.4871, 0.7308, 0.5837, 0.7566, 0.5806, 0.7558, 0.6232, 0.7362, 0.6256, 0.6854, 0.2042, 0.6853, 0.1902, 0.7164, 0.1869, 0.7154, 0.201, 0.6837, 0.1177, 0.7178, 0.1039, 0.7174, 0.1728, 0.6852, 0.1763, 0.7658, 0.7863, 0.7448, 0.703, 0.7642, 0.7007, 0.5109, 0.6322, 0.5014, 0.7139, 0.4915, 0.6326, 0.6854, 0.2042, 0.7154, 0.201, 0.7178, 0.2646, 0.6859, 0.268, 0.8556, 0.6901, 0.8483, 0.7429, 0.8269, 0.7402, 0.8358, 0.6876, 0.4935, 0.7172, 0.4935, 0.7311, 0.4621, 0.7279, 0.461, 0.7139, 0.4271, 0.6741, 0.4377, 0.733, 0.4056, 0.7359, 0.3912, 0.6672, 0.1309, 0.7017, 0.1249, 0.7609, 0.1017, 0.7607, 0.1045, 0.7115, 0.6853, 0.1902, 0.6852, 0.1763, 0.7174, 0.1728, 0.7164, 0.1869, 0.5823, 0.5507, 0.5823, 0.5646, 0.5519, 0.5616, 0.5508, 0.5475, 0.6836, 0.38, 0.7023, 0.3787, 0.7023, 0.3924, 0.6845, 0.3936, 0.4935, 0.7311, 0.4935, 0.745, 0.4632, 0.742, 0.4621, 0.7279, 0.5093, 0.561, 0.4905, 0.5615, 0.4893, 0.5492, 0.509, 0.5487, 0.1815, 0.7737, 0.1628, 0.7737, 0.1618, 0.761, 0.1815, 0.761, 0.1813, 0.8406, 0.1815, 0.7864, 0.1976, 0.7864, 0.1991, 0.8406, 0.4937, 0.8089, 0.4615, 0.8057, 0.4632, 0.742, 0.4935, 0.745, 0.572, 0.7423, 0.6033, 0.7394, 0.6022, 0.7535, 0.572, 0.7562, 0.5838, 0.4783, 0.6083, 0.4916, 0.6051, 0.5397, 0.5824, 0.5367, 0.572, 0.7562, 0.6022, 0.7535, 0.6039, 0.8171, 0.5718, 0.82, 0.7044, 0.5756, 0.7044, 0.6396, 0.6828, 0.6396, 0.6845, 0.5756, 0.7376, 0.6378, 0.7562, 0.6356, 0.7566, 0.6479, 0.739, 0.65, 0.9578, 0.9234, 0.9908, 0.9333, 0.9957, 0.9745, 0.9578, 0.9688, 0.7144, 0.8317, 0.6827, 0.8579, 0.6827, 0.8149, 0.4389, 0.2819, 0.4377, 0.3037, 0.3959, 0.3031, 0.3963, 0.2813, 0.6057, 0.8723, 0.6371, 0.872, 0.6371, 0.893, 0.8626, 0.269, 0.8634, 0.2478, 0.8898, 0.244, 0.8893, 0.2652, 0.5026, 0.1946, 0.4681, 0.1992, 0.4671, 0.1815, 0.501, 0.177, 0.6518, 0.5889, 0.6433, 0.5148, 0.6733, 0.5203, 0.6756, 0.5938, 0.591, 0.186, 0.5567, 0.1814, 0.5556, 0.1649, 0.5894, 0.1695, 0.5979, 0.2319, 0.591, 0.186, 0.6237, 0.1814, 0.6257, 0.2278, 0.8936, 0.06091, 0.8915, 4.812e-08, 0.9321, 4.51e-08, 0.9278, 0.06094, 0.8171, 0.3757, 0.8228, 0.3158, 0.8494, 0.3194, 0.846, 0.3796, 0.3992, 0.3859, 0.3956, 0.325, 0.4364, 0.3256, 0.4336, 0.3864, 0.5351, 0.1992, 0.5026, 0.1946, 0.501, 0.177, 0.5371, 0.248, 0.5267, 0.3876, 0.5095, 0.2439, 0.8171, 0.3757, 0.846, 0.3796, 0.8465, 0.5507, 0.4336, 0.3864, 0.4271, 0.5616, 0.4008, 0.5614, 0.3992, 0.3859, 0.3963, 0.2813, 0.3957, 0.2052, 0.445, 0.2058, 0.4389, 0.2819, 0.8248, 0.2734, 0.8186, 0.1989, 0.8527, 0.2027, 0.8507, 0.277, 0.3119, 0.7068, 0.3063, 0.6305, 0.3554, 0.6305, 0.3543, 0.7068, 0.5877, 0.153, 0.5946, 0.09851, 0.63, 0.09219, 0.6192, 0.1485, 0.7569, 0.335, 0.7517, 0.5103, 0.7253, 0.5102, 0.7227, 0.3347, 0.461, 0.00492, 0.5023, 2.155e-08, 0.5065, 0.09487, 0.4633, 0.1013, 0.6734, 0.6149, 0.6712, 0.6361, 0.6467, 0.6311, 0.4377, 0.3037, 0.4364, 0.3256, 0.3956, 0.325, 0.3959, 0.3031, 0.501, 0.177, 0.4671, 0.1815, 0.4661, 0.1639, 0.4994, 0.1593, 0.8634, 0.2478, 0.8642, 0.2266, 0.8902, 0.2228, 0.8898, 0.244, 0.6371, 0.893, 0.6371, 0.9141, 0.6045, 0.9145, 0.5894, 0.1695, 0.5556, 0.1649, 0.5546, 0.1485, 0.5877, 0.153, 0.7593, 0.2741, 0.7186, 0.2738, 0.7188, 0.252, 0.7603, 0.2523, 0.7603, 0.2523, 0.7188, 0.252, 0.719, 0.2301, 0.7614, 0.2305, 0.5095, 0.2439, 0.5026, 0.1946, 0.5351, 0.1992, 0.5371, 0.248, 0.8699, 0.6124, 0.8679, 0.5515, 0.9087, 0.5515, 0.9043, 0.6124, 0.8575, 0.3275, 0.8626, 0.269, 0.8893, 0.2652, 0.8866, 0.3233, 0.7227, 0.3347, 0.7186, 0.2738, 0.7593, 0.2741, 0.7569, 0.335, 0.6734, 0.6149, 0.6518, 0.5889, 0.6756, 0.5938, 0.6622, 0.694, 0.6827, 0.8609, 0.6376, 0.8584, 0.8575, 0.3275, 0.8866, 0.3233, 0.8888, 0.4927, 0.5702, 0.3622, 0.5615, 0.2278, 0.5979, 0.2319, 0.719, 0.2301, 0.7178, 0.154, 0.7669, 0.1544, 0.7614, 0.2305, 0.8642, 0.2266, 0.8571, 0.1533, 0.8915, 0.1492, 0.8902, 0.2228, 0.7813, 0.7821, 0.7756, 0.7057, 0.8247, 0.7057, 0.8238, 0.7821, 0.4994, 0.1593, 0.5065, 0.09487, 0.5416, 0.1012, 0.5307, 0.1639, 0.6257, 0.2278, 0.6154, 0.3622, 0.5979, 0.2319, 0.6802, 0.3712, 0.6733, 0.5203, 0.6433, 0.5148, 0.6376, 0.365, 0.634, 0.7725, 0.6323, 0.8137, 0.6045, 0.8137, 0.6064, 0.7725, 0.2916, 0.9381, 0.3349, 0.9249, 0.3349, 0.9704, 0.2916, 0.9796, 0.9734, 0.1354, 0.9734, 0.2203, 0.9473, 0.2312, 0.9321, 0.1698, 0.8079, 0.1987, 0.7774, 0.2008, 0.7713, 0.05038, 0.8145, 0.04889, 0.2916, 0.4841, 0.3502, 0.4227, 0.3567, 0.4762, 0.303, 0.51, 0.4046, -2.469e-08, 0.461, 0.05982, 0.4493, 0.08557, 0.3956, 0.05119, 0.1739, 0.6354, 0.1806, 0.5883, 0.1979, 0.5886, 0.1902, 0.6357, 0.5023, 2.155e-08, 0.5493, 0.004914, 0.5416, 0.1012, 0.5065, 0.09487, 0.303, 0.51, 0.3567, 0.4762, 0.3554, 0.6305, 0.3063, 0.6305, 0.7178, -8.018e-09, 0.7713, 0.03407, 0.7669, 0.1544, 0.7178, 0.154, 0.6376, 0.8584, 0.6423, 0.6891, 0.6622, 0.694, 0.6423, 0.6891, 0.6467, 0.6311, 0.6712, 0.6361, 0.6622, 0.694, 0.8081, 0.2946, 0.806, 0.3157, 0.7809, 0.3179, 0.5946, 0.09851, 0.5904, 0.004941, 0.6376, 3.164e-09, 0.63, 0.09219, 0.8247, 0.5515, 0.8247, 0.7057, 0.7756, 0.7057, 0.7713, 0.5852, 0.7859, 0.2757, 0.7774, 0.2008, 0.8079, 0.1987, 0.8102, 0.2735, 0.7719, 0.549, 0.7765, 0.3779, 0.797, 0.3752, 0.8507, 0.277, 0.8501, 0.2982, 0.8238, 0.2946, 0.8248, 0.2734, 0.7765, 0.3779, 0.7809, 0.3179, 0.806, 0.3157, 0.797, 0.3752, 1.0, 0.4258, 0.9981, 0.4694, 0.9581, 0.4698, 0.9581, 0.4261, 0.8501, 0.2982, 0.8494, 0.3194, 0.8228, 0.3158, 0.8238, 0.2946, 0.8365, 0.6753, 0.8572, 0.6779, 0.8556, 0.6901, 0.8358, 0.6876, 0.7023, 0.3924, 0.7084, 0.4562, 0.689, 0.4575, 0.6845, 0.3936, 0.1618, 0.8406, 0.1637, 0.7864, 0.1815, 0.7864, 0.1813, 0.8406, 0.1985, 0.7737, 0.1815, 0.7737, 0.1815, 0.761, 0.1995, 0.7609, 0.5263, 0.5606, 0.5093, 0.561, 0.509, 0.5487, 0.527, 0.5483, 0.6836, 0.5619, 0.7045, 0.5619, 0.7044, 0.5756, 0.6845, 0.5756, 0.7566, 0.6479, 0.7642, 0.7007, 0.7448, 0.703, 0.739, 0.65, 0.692, 0.3615, 0.6859, 0.268, 0.7178, 0.2646, 0.7096, 0.3584, 0.8391, 0.6206, 0.8639, 0.6238, 0.8589, 0.6657, 0.8372, 0.663, 0.5291, 0.486, 0.527, 0.5483, 0.509, 0.5487, 0.5081, 0.4865, 0.4915, 0.6326, 0.4918, 0.5738, 0.5096, 0.5734, 0.5109, 0.6322, 0.6827, 0.5483, 0.7045, 0.5483, 0.7045, 0.5619, 0.6836, 0.5619, 0.5109, 0.6322, 0.5287, 0.6317, 0.5213, 0.7134, 0.1976, 0.7864, 0.1815, 0.7864, 0.1815, 0.7737, 0.1985, 0.7737, 0.5256, 0.573, 0.5096, 0.5734, 0.5093, 0.561, 0.5263, 0.5606, 0.8372, 0.663, 0.8589, 0.6657, 0.8572, 0.6779, 0.8365, 0.6753, 0.5413, 0.8356, 0.5383, 0.8769, 0.5165, 0.8774, 0.5163, 0.8362, 0.0132, 0.6906, 0.03422, 0.691, 0.03342, 0.7609, 0.01545, 0.7606, 0.461, 0.3876, 0.5121, 0.3898, 0.5073, 0.4325, 0.4729, 0.4334, 0.8247, 0.5515, 0.8649, 0.5667, 0.8679, 0.5895, 0.8357, 0.5853, 3.436e-10, 0.5885, 0.03004, 0.59, 0.02739, 0.6302, 0.006469, 0.6299, 0.2031, 0.5329, 0.2, 0.4227, 0.2498, 0.4271, 0.2496, 0.5298, 0.3, 0.9217, 0.2916, 0.8751, 0.3643, 0.875, 0.3759, 0.9249, 0.5488, 0.7188, 0.5325, 0.7607, 0.5163, 0.7587, 0.5346, 0.7139, 0.1989, 0.4741, 0.1871, 0.4749, 0.1966, 0.4483, 0.1987, 0.4483, 0.07575, 0.8751, 0.03245, 0.8885, 0.03211, 0.8517, 0.07573, 0.8344, 0.06257, 0.9391, 0.06257, 0.8885, 0.0845, 0.8905, 0.09084, 0.927, 0.2062, 0.5537, 0.2031, 0.5329, 0.2496, 0.5298, 0.2496, 0.5509, 0.7739, 0.0001083, 0.8171, -2.503e-08, 0.8145, 0.04889, 0.7713, 0.05038, 0.1987, 0.4483, 0.1966, 0.4483, 0.1871, 0.423, 0.1989, 0.4239, 0.2057, 0.6824, 0.2059, 0.6367, 0.2494, 0.6461, 0.2488, 0.6802, 0.1806, 0.6766, 0.1739, 0.6354, 0.1902, 0.6357, 0.1979, 0.6769, 0.6323, 0.7254, 0.634, 0.7725, 0.6064, 0.7725, 0.6045, 0.7254, 0.8915, 2.139e-08, 0.8915, 0.1492, 0.8571, 0.1533, 0.8542, 0.004114, 0.797, 0.3752, 0.8171, 0.5515, 0.7719, 0.549, 0.4661, 0.1639, 0.4633, 0.1013, 0.5065, 0.09487, 0.4994, 0.1593, 0.4729, 0.248, 0.4681, 0.1992, 0.5026, 0.1946, 0.5095, 0.2439, 0.6371, 0.893, 0.6045, 0.9145, 0.6057, 0.8723, 0.8081, 0.2946, 0.7809, 0.3179, 0.7859, 0.2757, 0.4729, 0.248, 0.5095, 0.2439, 0.4815, 0.3876, 0.5546, 0.1485, 0.5517, 0.09218, 0.5946, 0.09851, 0.5877, 0.153, 0.5615, 0.2278, 0.5567, 0.1814, 0.591, 0.186, 0.5979, 0.2319, 0.6827, 0.8149, 0.7138, 0.8102, 0.7144, 0.8317, 0.8081, 0.2946, 0.7859, 0.2757, 0.8102, 0.2735, 0.5264, 0.9781, 0.5199, 0.931, 0.5343, 0.9309, 0.5341, 0.9773, 0.24, 0.3642, 0.2641, 0.3631, 0.3015, 0.4227, 0.6734, 0.6149, 0.6467, 0.6311, 0.6518, 0.5889, 0.6797, 0.9534, 0.6779, 0.9971, 0.6376, 0.9973, 0.6376, 0.9537, 0.5109, 0.6322, 0.5213, 0.7134, 0.5014, 0.7139, 0.9321, 0.0695, 0.9741, 0.08299, 0.9741, 0.1282, 0.9321, 0.1354, 0.9793, 0.4233, 0.9333, 0.4136, 0.9333, 0.3873, 0.9793, 0.372, 0.9333, 0.2365, 0.9743, 0.2433, 0.9743, 0.2885, 0.9333, 0.3024, 0.6921, 0.7324, 0.7165, 0.7297, 0.7165, 0.8065, 0.6827, 0.8102, 0.9089, 0.6502, 0.9588, 0.6501, 0.9587, 0.716, 0.9088, 0.7161, 0.4815, 0.3876, 0.5095, 0.2439, 0.5267, 0.3876, 0.3766, 0.6615, 0.3567, 0.6546, 0.3567, 0.6181, 0.3766, 0.6098, 0.9333, 0.3024, 0.9743, 0.2885, 0.9508, 0.365, 0.9333, 0.372, 0.9741, 0.08299, 0.9321, 0.0695, 0.9321, 2.253e-09, 0.9525, 0.006809, 0.9088, 0.7161, 0.9587, 0.716, 0.9588, 0.7855, 0.9087, 0.7856, 0.7044, 0.6396, 0.6918, 0.7297, 0.6828, 0.6396, 0.3567, 0.4922, 0.3867, 0.5055, 0.3867, 0.5507, 0.3567, 0.5581, 0.9139, 0.9869, 0.8679, 0.9769, 0.8679, 0.9506, 0.9139, 0.9355, 0.8193, 0.8258, 0.8679, 0.8327, 0.8679, 0.8779, 0.8194, 0.8917, 0.2017, 0.9092, 0.2273, 0.9092, 0.235, 0.986, 0.1997, 0.986, 0.9693, 0.9234, 0.9215, 0.9234, 0.9215, 0.8575, 0.9694, 0.8575, 0.5702, 0.3622, 0.5979, 0.2319, 0.6154, 0.3622, 0.3765, 0.6098, 0.3567, 0.6025, 0.3567, 0.5662, 0.3765, 0.5581, 0.8194, 0.8917, 0.8679, 0.8779, 0.8403, 0.9543, 0.8193, 0.9612, 0.3867, 0.5055, 0.3567, 0.4922, 0.3567, 0.4227, 0.3672, 0.4294, 0.9694, 0.8575, 0.9215, 0.8575, 0.9213, 0.788, 0.9694, 0.788, 0.7178, 0.935, 0.7236, 0.8975, 0.747, 0.8847, 0.7494, 0.9376, 0.2985, 0.7865, 0.2916, 0.7403, 0.336, 0.7406, 0.3359, 0.7894, 0.2437, 0.7612, 0.2439, 0.714, 0.2908, 0.7178, 0.2916, 0.7643, 0.5885, 0.9844, 0.588, 0.948, 0.6249, 0.9479, 0.6187, 0.9844, 0.7515, 0.9868, 0.7213, 0.9745, 0.7178, 0.935, 0.7494, 0.9376, 0.1782, 0.9576, 0.1841, 0.9814, 0.163, 0.9628, 0.2437, 0.7612, 0.2916, 0.7643, 0.2863, 0.8057, 0.2577, 0.8008, 0.1997, 0.7148, 0.21, 0.6856, 0.2473, 0.6856, 0.2439, 0.714, 0.2916, 0.7403, 0.303, 0.7068, 0.3356, 0.7071, 0.336, 0.7406, 0.2439, 0.714, 0.2473, 0.6856, 0.2868, 0.6881, 0.2908, 0.7178, 0.7805, 0.9322, 0.7494, 0.9376, 0.747, 0.8847, 0.7715, 0.8953, 0.2066, 0.752, 0.1997, 0.7148, 0.2439, 0.714, 0.2437, 0.7612, 0.7834, 0.8367, 0.7825, 0.8847, 0.7509, 0.8804, 0.753, 0.8335, 0.9578, 0.993, 0.9282, 0.9932, 0.9213, 0.9568, 0.9576, 0.9566, 0.7515, 0.9868, 0.7494, 0.9376, 0.7805, 0.9322, 0.7805, 0.9718, 0.8058, 0.8822, 0.7825, 0.8847, 0.7834, 0.8367, 0.8059, 0.8534, 0.588, 0.948, 0.588, 0.9148, 0.614, 0.9148, 0.6249, 0.9479, 0.7511, 0.7891, 0.753, 0.8335, 0.721, 0.8341, 0.7178, 0.7965, 0.3786, 0.7403, 0.336, 0.7406, 0.3356, 0.7071, 0.3667, 0.7068, 0.753, 0.8335, 0.7509, 0.8804, 0.7178, 0.8735, 0.721, 0.8341, 0.7748, 0.7987, 0.7834, 0.8367, 0.753, 0.8335, 0.7511, 0.7891, 0.372, 0.7865, 0.3359, 0.7894, 0.336, 0.7406, 0.3786, 0.7403, 0.9819, 0.6501, 0.9807, 0.6789, 0.9588, 0.6908, 0.9588, 0.662, 0.9845, 0.4698, 0.9845, 0.4997, 0.9581, 0.5113, 0.959, 0.4835, 0.372, 0.7865, 0.3592, 0.8262, 0.3356, 0.8333, 0.3359, 0.7894, 0.2985, 0.7865, 0.3359, 0.7894, 0.3356, 0.8333, 0.3108, 0.8262, 0.8542, 0.4927, 0.8839, 0.4927, 0.8837, 0.5212, 0.8603, 0.5213, 0.6348, 0.8137, 0.6286, 0.8423, 0.6047, 0.8423, 0.6045, 0.8137, 0.5183, 0.9445, 0.4942, 0.9313, 0.4991, 0.9072, 0.4991, 0.9072, 0.4942, 0.9313, 0.4628, 0.9323, 0.461, 0.9031, 0.163, 0.9628, 0.1577, 0.9242, 0.176, 0.9256, 0.1782, 0.9576, 0.5418, 0.9781, 0.5341, 0.9773, 0.5343, 0.9309, 0.5487, 0.931, 0.3357, 0.9692, 0.3349, 0.9249, 0.374, 0.9253, 0.374, 0.9788, 0.3067, 0.2074, 0.2526, 0.2102, 0.2439, 0.1004, 0.3016, 0.09628, 0.1746, 0.2088, 0.1491, 0.2116, 0.157, 0.09855, 0.1963, 0.09913, 0.3076, 0.2265, 0.2584, 0.2289, 0.2526, 0.2102, 0.3067, 0.2074, 0.16, 0.2273, 0.1368, 0.2242, 0.1491, 0.2116, 0.1746, 0.2088, 0.0805, 0.9391, 0.08812, 0.9405, 0.09136, 0.9821, 0.07687, 0.9821, 0.1152, 0.4229, 0.148, 0.3638, 0.1711, 0.3637, 0.1711, 0.3637, 0.148, 0.3638, 0.1379, 0.3258, 0.1608, 0.3257, 0.1984, 0.05413, 0.1553, 0.04934, 0.1532, -1.344e-08, 0.2, 0.008122, 0.8915, 0.2365, 0.9216, 0.2381, 0.9304, 0.279, 0.8934, 0.2756, 0.0855, 0.4229, 0.02849, 0.3637, 0.05209, 0.3638, 0.3135, 0.3608, 0.2641, 0.3631, 0.2638, 0.3147, 0.3114, 0.3126, 0.2995, 0.04812, 0.2434, 0.05116, 0.2432, 0.005419, 0.2974, -1.159e-08, 0.3135, 0.3608, 0.3631, 0.3586, 0.3312, 0.4214, 0.3164, 0.4221, 0.868, 0.9315, 0.8679, 0.8893, 0.9213, 0.8905, 0.919, 0.9355, 0.3067, 0.2074, 0.3016, 0.09628, 0.3596, 0.09522, 0.3609, 0.2053, 0.02634, 0.2088, 0.004769, 0.09913, 0.04459, 0.09855, 0.05234, 0.2116, 0.3076, 0.2265, 0.3067, 0.2074, 0.3609, 0.2053, 0.3569, 0.2245, 0.03991, 0.2273, 0.02634, 0.2088, 0.05234, 0.2116, 0.06361, 0.2242, 0.3871, 0.3576, 0.3312, 0.4214, 0.3631, 0.3586, 0.02849, 0.3637, 0.03895, 0.3257, 0.06235, 0.3258, 0.05209, 0.3638, 0.002679, 0.05413, 8.976e-09, 0.008122, 0.04759, -8.32e-11, 0.04626, 0.04934, 0.8915, 0.4258, 0.8934, 0.3807, 0.9304, 0.3774, 0.9216, 0.4243, 0.3135, 0.3608, 0.3114, 0.3126, 0.3591, 0.3105, 0.3631, 0.3586, 0.2995, 0.04812, 0.2974, -1.159e-08, 0.3519, 0.0005495, 0.3557, 0.04614, 0.9143, 0.3491, 0.9271, 0.3256, 0.9333, 0.3284, 0.9304, 0.3774, 0.9271, 0.3256, 0.9143, 0.3023, 0.9304, 0.279, 0.9333, 0.3284, 0.8859, 0.8133, 0.8723, 0.8349, 0.8679, 0.8375, 0.8689, 0.788, 0.5433, 0.8774, 0.5487, 0.9132, 0.5219, 0.9309, 0.5219, 0.8774, 0.9143, 0.3023, 0.893, 0.2972, 0.8934, 0.2756, 0.9304, 0.279, 0.8723, 0.8349, 0.8855, 0.8569, 0.8679, 0.8893, 0.8679, 0.8375, 0.8855, 0.8569, 0.9212, 0.8639, 0.9213, 0.8905, 0.8679, 0.8893, 0.893, 0.3542, 0.9143, 0.3491, 0.9304, 0.3774, 0.8934, 0.3807, 0.4965, 0.9567, 0.461, 0.9615, 0.4628, 0.9323, 0.4942, 0.9313, 0.176, 0.9256, 0.1995, 0.9242, 0.1991, 0.9603, 0.1782, 0.9576, 0.8603, 0.5213, 0.8837, 0.5212, 0.8833, 0.5507, 0.8602, 0.551, 0.6286, 0.8423, 0.6285, 0.872, 0.6048, 0.8718, 0.6047, 0.8423, 0.1697, 0.9242, 0.1813, 0.8406, 0.1896, 0.9242, 0.1813, 0.8406, 0.1697, 0.9242, 0.1618, 0.8406, 0.6827, 0.5483, 0.689, 0.4575, 0.7064, 0.5466, 0.4937, 0.8089, 0.5163, 0.8116, 0.5057, 0.9031, 0.4883, 0.9, 0.689, 0.4575, 0.7084, 0.4562, 0.7064, 0.5466, 0.5718, 0.82, 0.6039, 0.8171, 0.5949, 0.9086, 0.5771, 0.9113, 0.1991, 0.8406, 0.1896, 0.9242, 0.1813, 0.8406, 0.8483, 0.7429, 0.8247, 0.8258, 0.8269, 0.7402, 0.9043, 0.6124, 0.9014, 0.7879, 0.8751, 0.788, 0.8699, 0.6124, 0.9278, 0.06094, 0.9248, 0.2365, 0.8985, 0.2365, 0.8936, 0.06091, 0.445, 0.2058, 0.3957, 0.2052, 0.3956, 0.05119, 0.4493, 0.08557, 0.006469, 0.6299, 0.02739, 0.6302, 0.03422, 0.691, 0.0132, 0.6906, 0.5487, 0.8024, 0.5413, 0.8356, 0.5163, 0.8362, 0.5163, 0.8032, 0.1355, 0.6518, 0.1309, 0.7017, 0.1045, 0.7115, 0.106, 0.6717, 0.4187, 0.6243, 0.4271, 0.6741, 0.3912, 0.6672, 0.3789, 0.6076, 0.8176, 0.8847, 0.8168, 0.9177, 0.7908, 0.9177, 0.7805, 0.8847, 0.02739, 0.6302, 0.06692, 0.6309, 0.06011, 0.6915, 0.03422, 0.691, 0.5357, 0.4319, 0.5291, 0.486, 0.5081, 0.4865, 0.5073, 0.4325, 0.8357, 0.5853, 0.8679, 0.5895, 0.8639, 0.6238, 0.8391, 0.6206, 0.5856, 0.429, 0.612, 0.4527, 0.6083, 0.4916, 0.5838, 0.4783, 0.682, 0.06851, 0.7178, 0.04427, 0.7178, 0.1039, 0.6837, 0.1177, 0.7263, 0.5494, 0.7631, 0.545, 0.7566, 0.5806, 0.7308, 0.5837, 0.5073, 0.4325, 0.5081, 0.4865, 0.4822, 0.4871, 0.4729, 0.4334, 0.9576, 0.9566, 0.9213, 0.9568, 0.9323, 0.9237, 0.9578, 0.9234, 0.6555, 0.09225, 0.682, 0.06851, 0.6837, 0.1177, 0.659, 0.1312, 0.5493, 0.405, 0.5856, 0.429, 0.5838, 0.4783, 0.5493, 0.4646, 0.4495, 0.6421, 0.4542, 0.6821, 0.4271, 0.6741, 0.4187, 0.6243, 0.1739, 0.6317, 0.1662, 0.6916, 0.1309, 0.7017, 0.1355, 0.6518, 0.5493, 0.823, 0.5718, 0.82, 0.5771, 0.9113, 0.5598, 0.9148, 0.4615, 0.8057, 0.4937, 0.8089, 0.4883, 0.9, 0.4705, 0.8969, 0.3016, 0.09628, 0.2995, 0.04812, 0.3557, 0.04614, 0.3596, 0.09522, 0.004769, 0.09913, 0.002679, 0.05413, 0.04626, 0.04934, 0.04459, 0.09855, 0.3016, 0.09628, 0.2439, 0.1004, 0.2434, 0.05116, 0.2995, 0.04812, 0.1963, 0.09913, 0.157, 0.09855, 0.1553, 0.04934, 0.1984, 0.05413, 0.6745, 0.365, 0.6632, 0.2711, 0.6859, 0.268, 0.692, 0.3615, 0.5515, 0.7591, 0.572, 0.7562, 0.5718, 0.82, 0.5493, 0.823, 0.5493, 0.4646, 0.5838, 0.4783, 0.5824, 0.5367, 0.5498, 0.5334, 0.5504, 0.7452, 0.572, 0.7423, 0.572, 0.7562, 0.5515, 0.7591, 0.5163, 0.8116, 0.4937, 0.8089, 0.4935, 0.745, 0.5141, 0.7475, 0.5152, 0.7337, 0.5141, 0.7475, 0.4935, 0.745, 0.4935, 0.7311, 0.6039, 0.5535, 0.6027, 0.5673, 0.5823, 0.5646, 0.5823, 0.5507, 0.6635, 0.1932, 0.6623, 0.1794, 0.6852, 0.1763, 0.6853, 0.1902, 0.1662, 0.6916, 0.1571, 0.7609, 0.1249, 0.7609, 0.1309, 0.7017, 0.4542, 0.6821, 0.461, 0.7311, 0.4377, 0.733, 0.4271, 0.6741, 0.5163, 0.7199, 0.5152, 0.7337, 0.4935, 0.7311, 0.4935, 0.7172, 0.6647, 0.207, 0.6854, 0.2042, 0.6859, 0.268, 0.6632, 0.2711, 0.659, 0.1312, 0.6837, 0.1177, 0.6852, 0.1763, 0.6623, 0.1794, 0.6647, 0.207, 0.6635, 0.1932, 0.6853, 0.1902, 0.6854, 0.2042, 0.6046, 0.6314, 0.5822, 0.6285, 0.5823, 0.5646, 0.6027, 0.5673, 0.5493, 0.7314, 0.5721, 0.7283, 0.572, 0.7423, 0.5504, 0.7452, 0.5498, 0.6252, 0.5822, 0.6285, 0.5761, 0.722, 0.5581, 0.719, 0.6051, 0.5397, 0.6039, 0.5535, 0.5823, 0.5507, 0.5824, 0.5367, 0.5626, 0.3622, 0.5964, 0.3936, 0.5856, 0.429, 0.5493, 0.405, 0.09354, 0.6429, 0.1298, 0.6162, 0.1355, 0.6518, 0.106, 0.6717, 0.3842, 0.5616, 0.4228, 0.5861, 0.4187, 0.6243, 0.3789, 0.6076, 0.157, 0.09855, 0.1009, 0.0971, 0.1008, 0.04885, 0.1553, 0.04934, 0.2439, 0.1004, 0.208, 0.1027, 0.204, 0.05788, 0.2434, 0.05116, 0.04459, 0.09855, 0.04626, 0.04934, 0.1008, 0.04885, 0.1009, 0.0971, 0.6376, 0.06297, 0.6701, 0.0318, 0.682, 0.06851, 0.6555, 0.09225, 0.3596, 0.09522, 0.3557, 0.04614, 0.3956, 0.0493, 0.3956, 0.09434, 0.04548, 0.2723, 0.03991, 0.2273, 0.06361, 0.2242, 0.06562, 0.2708, 0.3093, 0.2653, 0.3076, 0.2265, 0.3569, 0.2245, 0.353, 0.2635, 0.1543, 0.2723, 0.1347, 0.2708, 0.1368, 0.2242, 0.16, 0.2273, 0.3093, 0.2653, 0.2657, 0.2674, 0.2584, 0.2289, 0.3076, 0.2265, 0.206, 0.5927, 0.2062, 0.5537, 0.2496, 0.5509, 0.2494, 0.5963, 0.07575, 0.793, 0.03222, 0.8045, 0.03208, 0.7741, 0.07556, 0.7668, 0.2657, 0.2674, 0.2479, 0.2683, 0.2398, 0.23, 0.2584, 0.2289, 0.03222, 0.8045, 0.0001537, 0.7928, 0.0001198, 0.7612, 0.03208, 0.7741, 0.1347, 0.2708, 0.1002, 0.2689, 0.1002, 0.2086, 0.1368, 0.2242, 0.353, 0.2635, 0.3569, 0.2245, 0.3755, 0.2239, 0.3709, 0.2628, 0.2494, 0.5963, 0.2496, 0.5509, 0.2817, 0.556, 0.2817, 0.6009, 0.06562, 0.2708, 0.06361, 0.2242, 0.1002, 0.2086, 0.1002, 0.2689, 0.06235, 0.3258, 0.06562, 0.2708, 0.1002, 0.2689, 0.1002, 0.3258, 0.2494, 0.6461, 0.2494, 0.5963, 0.2817, 0.6009, 0.2817, 0.6512, 0.3591, 0.3105, 0.353, 0.2635, 0.3709, 0.2628, 0.3803, 0.3096, 0.1379, 0.3258, 0.1002, 0.3258, 0.1002, 0.2689, 0.1347, 0.2708, 0.03211, 0.8517, 7.8e-10, 0.8386, 0.0001537, 0.7928, 0.03222, 0.8045, 0.2638, 0.3147, 0.2426, 0.3157, 0.2479, 0.2683, 0.2657, 0.2674, 0.07573, 0.8344, 0.03211, 0.8517, 0.03222, 0.8045, 0.07575, 0.793, 0.2059, 0.6367, 0.206, 0.5927, 0.2494, 0.5963, 0.2494, 0.6461, 0.3114, 0.3126, 0.2638, 0.3147, 0.2657, 0.2674, 0.3093, 0.2653, 0.1608, 0.3257, 0.1379, 0.3258, 0.1347, 0.2708, 0.1543, 0.2723, 0.3114, 0.3126, 0.3093, 0.2653, 0.353, 0.2635, 0.3591, 0.3105, 0.03895, 0.3257, 0.04548, 0.2723, 0.06562, 0.2708, 0.06235, 0.3258, 0.6274, 0.8033, 0.6274, 0.7799, 0.6485, 0.7799, 0.6485, 0.8033, 0.5999, 0.5571, 0.5709, 0.5591, 0.5751, 0.5385, 0.5999, 0.5346, 0.7152, 0.1967, 0.7325, 0.2059, 0.7325, 0.2059, 0.7152, 0.1967, 0.6274, 0.5591, 0.5999, 0.5571, 0.5999, 0.5346, 0.6233, 0.5385, 0.82, 0.7936, 0.8201, 0.8126, 0.8017, 0.8126, 0.7998, 0.7936, 0.832, 0.2672, 0.832, 0.2826, 0.832, 0.2826, 0.832, 0.2672, 0.6485, 0.8033, 0.6485, 0.7799, 0.6687, 0.7799, 0.6687, 0.8033, 0.7152, 0.2451, 0.6979, 0.2359, 0.6979, 0.2359, 0.7152, 0.2451, 0.6569, 0.6118, 0.6274, 0.6102, 0.6274, 0.585, 0.6569, 0.5844, 0.684, 0.6103, 0.6569, 0.6118, 0.6569, 0.5844, 0.684, 0.5851, 0.8411, 0.7937, 0.8393, 0.8127, 0.8201, 0.8126, 0.82, 0.7936, 0.832, 0.2826, 0.8154, 0.2921, 0.8154, 0.2921, 0.832, 0.2826, 0.8411, 0.7692, 0.8411, 0.7937, 0.82, 0.7936, 0.82, 0.7692, 0.6798, 0.631, 0.6568, 0.6345, 0.6569, 0.6118, 0.684, 0.6103, 0.6568, 0.6345, 0.6316, 0.6309, 0.6274, 0.6102, 0.6569, 0.6118, 0.6485, 0.824, 0.6485, 0.8033, 0.6687, 0.8033, 0.6668, 0.824, 0.82, 0.7692, 0.82, 0.7936, 0.7998, 0.7936, 0.7998, 0.7691, 0.6274, 0.5843, 0.5999, 0.5846, 0.5999, 0.5571, 0.6274, 0.5591, 0.5999, 0.5846, 0.5709, 0.5843, 0.5709, 0.5591, 0.5999, 0.5571, 0.6293, 0.824, 0.6274, 0.8033, 0.6485, 0.8033, 0.6485, 0.824, 0.6274, 0.7564, 0.6485, 0.7564, 0.6485, 0.7799, 0.6274, 0.7799, 0.5999, 0.6121, 0.5999, 0.6346, 0.5751, 0.6301, 0.5709, 0.6095, 0.7325, 0.2213, 0.7325, 0.2358, 0.7325, 0.2358, 0.7325, 0.2213, 0.6274, 0.6096, 0.6233, 0.6301, 0.5999, 0.6346, 0.5999, 0.6121, 0.82, 0.7447, 0.7998, 0.7446, 0.8017, 0.7236, 0.8201, 0.7237, 0.8039, 0.2529, 0.8154, 0.2435, 0.8154, 0.2435, 0.8039, 0.2529, 0.6485, 0.7564, 0.6687, 0.7564, 0.6687, 0.7799, 0.6485, 0.7799, 0.6979, 0.2213, 0.6979, 0.2059, 0.6979, 0.2059, 0.6979, 0.2213, 0.6569, 0.5569, 0.6569, 0.5844, 0.6274, 0.585, 0.6274, 0.5599, 0.684, 0.5599, 0.684, 0.5851, 0.6569, 0.5844, 0.6569, 0.5569, 0.8411, 0.7448, 0.82, 0.7447, 0.8201, 0.7237, 0.8393, 0.7237, 0.832, 0.2527, 0.832, 0.2672, 0.832, 0.2672, 0.832, 0.2527, 0.8411, 0.7692, 0.82, 0.7692, 0.82, 0.7447, 0.8411, 0.7448, 0.6798, 0.5394, 0.684, 0.5599, 0.6569, 0.5569, 0.6568, 0.5346, 0.6568, 0.5346, 0.6569, 0.5569, 0.6274, 0.5599, 0.6316, 0.5393, 0.6485, 0.7388, 0.6668, 0.7388, 0.6687, 0.7564, 0.6485, 0.7564, 0.82, 0.7692, 0.7998, 0.7691, 0.7998, 0.7446, 0.82, 0.7447, 0.6274, 0.5843, 0.6274, 0.6096, 0.5999, 0.6121, 0.5999, 0.5846, 0.5999, 0.5846, 0.5999, 0.6121, 0.5709, 0.6095, 0.5709, 0.5843, 0.6293, 0.7388, 0.6485, 0.7388, 0.6485, 0.7564, 0.6274, 0.7564, 0.3702, 0.6492, 0.3994, 0.5304, 0.4976, 0.4995, 0.4994, 0.6632, 0.7533, 0.0004413, 0.7557, 0.2071, 0.4997, 0.2071, 0.4998, 0.0004392, 0.8715, 0.0004434, 0.8619, 0.2071, 0.7557, 0.2071, 0.7533, 0.0004413, 1.183, 0.0004469, 1.186, 0.2145, 1.034, 0.2145, 1.037, 0.0004453, 0.5011, 0.8247, 0.3787, 0.8005, 0.3702, 0.6492, 0.4994, 0.6632, 1.034, 0.2145, 1.052, 0.4383, 0.8636, 0.4383, 0.8619, 0.2145, 0.7557, 0.2071, 0.7397, 0.4383, 0.4996, 0.4383, 0.4997, 0.2071, 0.8619, 0.2071, 0.8636, 0.4383, 0.7397, 0.4383, 0.7557, 0.2071, 0.6284, 0.6468, 0.4994, 0.6632, 0.4976, 0.4995, 0.5966, 0.5286, 1.037, 0.0004453, 1.034, 0.2145, 0.8619, 0.2145, 0.8715, 0.0004434, 0.1277, 0.000435, 0.2461, 0.0004371, 0.2437, 0.2071, 0.1374, 0.2071, -0.1834, 0.0004314, -0.03797, 0.0004331, -0.03435, 0.2145, -0.1869, 0.2145, 0.5011, 0.8247, 0.4994, 0.6632, 0.6284, 0.6468, 0.6226, 0.7983, 1.186, 0.2145, 1.186, 0.4383, 1.052, 0.4383, 1.034, 0.2145, -0.03435, 0.2145, 0.1374, 0.2145, 0.1356, 0.4383, -0.05264, 0.4383, 0.2437, 0.2071, 0.4997, 0.2071, 0.4996, 0.4383, 0.2596, 0.4383, 0.1374, 0.2071, 0.2437, 0.2071, 0.2596, 0.4383, 0.1356, 0.4383, -0.03797, 0.0004331, 0.1277, 0.000435, 0.1374, 0.2145, -0.03435, 0.2145, 0.2461, 0.0004371, 0.4998, 0.0004392, 0.4997, 0.2071, 0.2437, 0.2071, -0.1869, 0.2145, -0.03435, 0.2145, -0.05264, 0.4383, -0.1872, 0.4383, 0.8039, 0.8291, 0.8039, 0.8437, 0.7998, 0.8438, 0.7998, 0.8255, 0.832, 0.8289, 0.8154, 0.8197, 0.8153, 0.8127, 0.8374, 0.825, 0.8039, 0.8592, 0.8154, 0.8683, 0.8153, 0.8752, 0.7998, 0.863, 0.8039, 0.8437, 0.8039, 0.8592, 0.7998, 0.863, 0.7998, 0.8438, 0.832, 0.8434, 0.832, 0.8289, 0.8374, 0.825, 0.8374, 0.8434, 0.8154, 0.8197, 0.8039, 0.8291, 0.7998, 0.8255, 0.8153, 0.8127, 0.8154, 0.8683, 0.832, 0.8588, 0.8374, 0.8625, 0.8153, 0.8752, 0.832, 0.8588, 0.832, 0.8434, 0.8374, 0.8434, 0.8374, 0.8625, 0.6979, 0.7975, 0.6979, 0.8121, 0.6916, 0.8158, 0.6916, 0.7975, 0.7152, 0.8213, 0.7325, 0.8119, 0.7383, 0.8158, 0.7151, 0.8283, 0.7152, 0.7728, 0.6979, 0.782, 0.6916, 0.7783, 0.7151, 0.7658, 0.6979, 0.782, 0.6979, 0.7975, 0.6916, 0.7975, 0.6916, 0.7783, 0.7325, 0.8119, 0.7325, 0.7974, 0.7383, 0.7974, 0.7383, 0.8158, 0.6979, 0.8121, 0.7152, 0.8213, 0.7151, 0.8283, 0.6916, 0.8158, 0.7325, 0.7821, 0.7152, 0.7728, 0.7151, 0.7658, 0.7383, 0.7783, 0.7325, 0.7974, 0.7325, 0.7821, 0.7383, 0.7783, 0.7383, 0.7974, 0.7151, 0.2213, 0.7325, 0.2213, 0.7325, 0.2358, 0.7152, 0.2451, 0.6979, 0.2213, 0.7151, 0.2213, 0.7152, 0.2451, 0.6979, 0.2359, 0.6979, 0.2059, 0.7152, 0.1967, 0.7151, 0.2213, 0.6979, 0.2213, 0.7152, 0.1967, 0.7325, 0.2059, 0.7325, 0.2213, 0.7151, 0.2213, 0.8153, 0.2674, 0.8154, 0.2435, 0.832, 0.2527, 0.832, 0.2672, 0.8039, 0.2676, 0.8039, 0.2529, 0.8154, 0.2435, 0.8153, 0.2674, 0.8039, 0.283, 0.8039, 0.2676, 0.8153, 0.2674, 0.8154, 0.2921, 0.8154, 0.2921, 0.8153, 0.2674, 0.832, 0.2672, 0.832, 0.2826, 0.8039, 0.2676, 0.8039, 0.2529, 0.8039, 0.2529, 0.8039, 0.2676, 0.7325, 0.2059, 0.7325, 0.2213, 0.7325, 0.2213, 0.7325, 0.2059, 0.8154, 0.2435, 0.832, 0.2527, 0.832, 0.2527, 0.8154, 0.2435, 0.6979, 0.2359, 0.6979, 0.2213, 0.6979, 0.2213, 0.6979, 0.2359, 0.8154, 0.2921, 0.8039, 0.283, 0.8039, 0.283, 0.8154, 0.2921, 0.7325, 0.2358, 0.7152, 0.2451, 0.7152, 0.2451, 0.7325, 0.2358, 0.8039, 0.283, 0.8039, 0.2676, 0.8039, 0.2676, 0.8039, 0.283, 0.6979, 0.2059, 0.7152, 0.1967, 0.7152, 0.1967, 0.6979, 0.2059])
me_cube_002.materials.append(mat_skin)
me_cube_002.materials.append(mat_metal)
me_cube_002.materials.append(mat_bandage)
me_cube_002.use_paint_bone_selection = False
me_cube_002.use_paint_mask_vertex = True
me_cube_002.update()
arm_metarig_001 = bpy.data.armatures.new('metarig.001')  # bones are not reproduced

# ---- objects
ob_character = bpy.data.objects.new('Character', me_cube_002)
ob_metarig = bpy.data.objects.new('metarig', arm_metarig_001)

# ---- transforms, parenting, visibility, modifiers, constraints
ob_character.parent = ob_metarig
ob_character.matrix_parent_inverse = Matrix(((1.21, -0.0, 0.0, -0.001923), (-0.0, 1.21, -0.0, -0.03306), (0.0, -0.0, 1.21, -0.01047), (-0.0, 0.0, -0.0, 1.0)))
ob_character.location = (0.0, 0.04066, 1.256)
ob_character.scale = (0.571, 0.571, 0.571)
_vg = ob_character.vertex_groups.new(name='hip')
for _i, _w in zip([2, 3, 4, 6, 8, 10, 12, 13, 22, 24, 26, 27, 111, 112, 115, 116, 117, 121, 122, 126, 162, 163, 164, 175, 176], [0.0, 0.0, 0.5, 0.5, 0.5, 0.5, 0.0, 0.0, 0.5, 0.5, 0.0, 0.0, 1.0, 1.0, 1.0, 1.0, 0.0, 0.0, 0.0, 0.0, 0.5, 0.5, 0.5, 1.0, 1.0]): _vg.add([_i], _w, 'REPLACE')
_vg = ob_character.vertex_groups.new(name='spine')
for _i, _w in zip([0, 1, 2, 3, 4, 6, 8, 10, 12, 13, 14, 15, 20, 21, 22, 24, 26, 27, 121, 122, 125, 126, 162, 163, 164, 218, 232, 249, 250, 256, 257, 260, 261, 325, 326, 327, 328, 329, 330, 331, 332, 333, 334, 335, 336, 337, 338, 339, 340, 341, 342, 343, 344, 345, 346, 347, 348], [1.0, 1.0, 1.0, 1.0, 1.0, 1.0, 1.0, 1.0, 1.0, 1.0, 1.0, 1.0, 1.0, 1.0, 1.0, 1.0, 1.0, 1.0, 1.0, 1.0, 1.0, 1.0, 1.0, 1.0, 1.0, 1.0, 1.0, 1.0, 1.0, 1.0, 1.0, 1.0, 1.0, 0.5, 0.5, 0.5, 0.5, 0.5, 0.5, 0.5, 0.5, 0.5, 0.5, 0.5, 0.5, 0.75, 0.75, 0.75, 0.75, 0.75, 0.75, 0.75, 0.75, 0.75, 0.75, 0.75, 0.75]): _vg.add([_i], _w, 'REPLACE')
_vg = ob_character.vertex_groups.new(name='spine.001')
for _i, _w in zip([0, 1, 2, 3, 9, 11, 13, 14, 15, 16, 17, 18, 19, 20, 21, 27, 28, 29, 30, 32, 121, 123, 125, 126, 127, 218, 232, 247, 248, 249, 250, 251, 252, 253, 254, 255, 256, 257, 258, 259, 260, 261, 262, 263, 264, 265, 266, 267, 268, 269, 270, 271, 272, 273, 274, 287, 289, 317, 318, 319, 320, 325, 326, 327, 328, 329, 330, 331, 332, 333, 334, 335, 336, 337, 338, 339, 340, 341, 342, 343, 344, 345, 346, 347, 348], [0.0, 0.0, 0.0, 0.0, 0.5, 0.5, 0.0, 0.0, 0.0, 0.5, 0.5, 0.5, 0.5, 0.0, 0.0, 0.0, 0.5, 0.5, 1.0, 1.0, 0.0, 0.5, 0.0, 0.0, 0.5, 0.0, 0.0, 0.5, 0.5, 0.0, 0.0, 0.5, 0.5, 1.0, 1.0, 0.5, 0.0, 0.0, 0.5, 0.5, 0.0, 0.0, 0.5, 0.5, 1.0, 1.0, 0.5, 0.5, 1.0, 0.5, 1.0, 0.5, 0.5, 0.5, 0.5, 1.0, 1.0, 0.75, 0.75, 0.75, 0.75, 0.25, 0.25, 0.25, 0.25, 0.25, 0.25, 0.25, 0.25, 0.25, 0.25, 0.25, 0.25, 0.125, 0.125, 0.125, 0.125, 0.125, 0.125, 0.125, 0.125, 0.125, 0.125, 0.125, 0.125]): _vg.add([_i], _w, 'REPLACE')
_vg = ob_character.vertex_groups.new(name='shoulder.L')
for _i, _w in zip([5, 7, 31, 33, 40, 41, 42, 43, 120, 129, 132, 133, 264, 265, 267, 273, 274, 281, 282, 283, 284, 285, 286, 288, 290, 295, 296, 319, 320, 323, 324], [0.5, 0.5, 0.5, 0.5, 0.25, 0.25, 0.5, 0.5, 0.5, 0.5, 0.25, 0.5, 0.25, 0.25, 0.75, 0.75, 0.75, 0.0, 0.0, 0.0, 0.0, 0.0, 0.0, 0.5, 0.5, 0.375, 0.375, 0.5, 0.5, 0.0, 0.0]): _vg.add([_i], _w, 'REPLACE')
_vg = ob_character.vertex_groups.new(name='upper_arm.L')
for _i, _w in zip([5, 7, 40, 41, 42, 43, 44, 45, 46, 47, 54, 55, 56, 57, 120, 132, 133, 138, 139, 140, 146, 281, 282, 283, 284, 285, 286, 288, 290, 295, 296, 301, 304, 306, 309, 323, 324], [0.25, 0.25, 1.0, 1.0, 1.0, 1.0, 0.5, 0.5, 0.5, 0.5, 0.75, 0.75, 0.75, 0.75, 0.25, 1.0, 1.0, 0.75, 0.5, 0.75, 0.5, 1.0, 1.0, 1.0, 1.0, 0.875, 1.0, 0.25, 0.25, 1.0, 1.0, 0.75, 0.5, 0.75, 0.5, 1.0, 1.0]): _vg.add([_i], _w, 'REPLACE')
_vg = ob_character.vertex_groups.new(name='forearm.L')
for _i, _w in zip([44, 45, 46, 47, 50, 51, 52, 53, 58, 59, 60, 61, 136, 137, 139, 141, 142, 146, 177, 178, 179, 180, 299, 300, 302, 303, 304, 309, 313, 314, 349, 350, 357, 358, 359, 360, 363, 364], [0.5, 0.5, 0.5, 0.5, 1.0, 1.0, 1.0, 1.0, 0.75, 0.75, 0.75, 0.75, 1.0, 1.0, 0.5, 0.75, 0.75, 0.5, 0.5, 0.5, 0.5, 0.5, 1.0, 1.0, 0.75, 0.75, 0.5, 0.5, 0.5, 0.5, 0.0, 0.0, 0.0, 0.0, 0.0, 0.0, 0.0, 0.0]): _vg.add([_i], _w, 'REPLACE')
_vg = ob_character.vertex_groups.new(name='hand.L')
for _i, _w in zip([177, 178, 179, 180, 313, 314, 349, 350, 357, 358, 359, 360, 363, 364], [0.5, 0.5, 0.5, 0.5, 0.5, 0.5, 0.0, 0.0, 0.0, 0.0, 0.0, 0.0, 0.0, 0.0]): _vg.add([_i], _w, 'REPLACE')
_vg = ob_character.vertex_groups.new(name='shoulder.R')
for _i, _w in zip([23, 25, 34, 35, 36, 37, 38, 39, 124, 128, 130, 131, 253, 254, 255, 269, 271, 275, 276, 277, 278, 279, 280, 291, 292, 293, 294, 317, 318, 321, 322], [0.5, 0.5, 0.5, 0.5, 0.5, 0.5, 0.25, 0.25, 0.5, 0.5, 0.5, 0.25, 0.25, 0.25, 0.75, 0.75, 0.75, 0.0, 0.0, 0.0, 0.0, 0.0, 0.0, 0.5, 0.5, 0.375, 0.375, 0.5, 0.5, 0.0, 0.0]): _vg.add([_i], _w, 'REPLACE')
_vg = ob_character.vertex_groups.new(name='upper_arm.R')
for _i, _w in zip([23, 25, 34, 36, 37, 38, 39, 48, 49, 62, 63, 68, 69, 70, 71, 124, 128, 130, 131, 134, 135, 145, 147, 253, 269, 275, 276, 277, 278, 279, 280, 291, 293, 294, 297, 298, 305, 310, 317, 321, 322], [0.25, 0.25, 0.25, 1.0, 1.0, 1.0, 1.0, 0.5, 0.5, 0.5, 0.5, 0.75, 0.75, 0.75, 0.75, 0.25, 0.0, 1.0, 1.0, 0.5, 0.5, 0.75, 0.75, 0.0, 0.0, 1.0, 1.0, 1.0, 1.0, 1.0, 1.0, 0.25, 1.0, 1.0, 0.5, 0.5, 0.75, 0.75, 0.0, 1.0, 1.0]): _vg.add([_i], _w, 'REPLACE')
_vg = ob_character.vertex_groups.new(name='forearm.R')
for _i, _w in zip([7, 9, 32, 33, 48, 49, 56, 62, 63, 64, 65, 66, 67, 72, 73, 74, 75, 134, 135, 143, 144, 148, 149, 193, 194, 195, 196, 247, 258, 265, 270, 271, 273, 289, 290, 297, 298, 307, 308, 311, 312, 315, 316, 320, 349, 350, 357, 358, 359, 360, 363, 364], [0.0, 0.0, 0.0, 0.0, 0.5, 0.5, 0.0, 0.5, 0.5, 1.0, 1.0, 1.0, 1.0, 0.75, 0.75, 0.75, 0.75, 0.5, 0.5, 1.0, 1.0, 0.75, 0.75, 0.5, 0.5, 0.5, 0.5, 0.0, 0.0, 0.0, 0.0, 0.0, 0.0, 0.0, 0.0, 0.5, 0.5, 1.0, 1.0, 0.75, 0.75, 0.5, 0.5, 0.0, 0.0, 0.0, 0.0, 0.0, 0.0, 0.0, 0.0, 0.0]): _vg.add([_i], _w, 'REPLACE')
_vg = ob_character.vertex_groups.new(name='hand.R')
for _i, _w in zip([193, 194, 195, 196, 315, 316, 349, 350, 357, 358, 359, 360, 363, 364], [0.5, 0.5, 0.5, 0.5, 0.5, 0.5, 0.0, 0.0, 0.0, 0.0, 0.0, 0.0, 0.0, 0.0]): _vg.add([_i], _w, 'REPLACE')
_vg = ob_character.vertex_groups.new(name='neck')
for _i, _w in zip([9, 11, 212, 217, 220, 229, 233, 239, 240, 241, 242, 243, 244, 245, 246, 247, 248, 258, 259, 266, 272, 390, 395, 397, 405, 408], [1.0, 1.0, 0.0, 0.0, 0.0, 0.0, 0.0, 0.25, 0.0, 0.0, 0.25, 0.25, 0.0, 0.0, 0.0, 1.0, 1.0, 1.0, 1.0, 1.0, 1.0, 0.0, 0.0, 0.0, 0.0, 0.0]): _vg.add([_i], _w, 'REPLACE')
_vg = ob_character.vertex_groups.new(name='head')
for _i, _w in zip([209, 210, 211, 212, 213, 214, 215, 216, 217, 219, 220, 221, 222, 223, 224, 225, 226, 227, 228, 229, 230, 231, 233, 234, 235, 236, 237, 238, 239, 240, 241, 242, 243, 244, 245, 246, 389, 390, 391, 392, 393, 394, 395, 396, 397, 398, 399, 400, 401, 402, 403, 404, 405, 406, 407, 408, 409, 410, 411, 412, 413], [1.0, 1.0, 1.0, 1.0, 1.0, 1.0, 1.0, 1.0, 1.0, 1.0, 1.0, 1.0, 1.0, 1.0, 1.0, 1.0, 1.0, 1.0, 1.0, 1.0, 1.0, 1.0, 1.0, 1.0, 1.0, 1.0, 1.0, 1.0, 0.5, 1.0, 1.0, 0.5, 0.5, 1.0, 0.5, 0.5, 1.0, 1.0, 1.0, 1.0, 1.0, 1.0, 1.0, 1.0, 1.0, 1.0, 1.0, 1.0, 1.0, 1.0, 1.0, 1.0, 1.0, 1.0, 1.0, 1.0, 1.0, 1.0, 1.0, 1.0, 1.0]): _vg.add([_i], _w, 'REPLACE')
_vg = ob_character.vertex_groups.new(name='thigh.L')
for _i, _w in zip([2, 3, 4, 6, 12, 13, 14, 80, 81, 82, 83, 90, 91, 92, 93, 114, 115, 116, 117, 118, 119, 121, 122, 151, 154, 160, 161, 162, 166, 167, 170, 176, 260], [0.0, 0.0, 0.25, 0.25, 0.0, 0.0, 0.0, 1.0, 1.0, 1.0, 1.0, 1.0, 1.0, 1.0, 1.0, 1.0, 1.0, 1.0, 1.0, 0.5, 0.5, 0.0, 0.0, 1.0, 1.0, 1.0, 0.5, 0.25, 0.5, 1.0, 1.0, 1.0, 0.0]): _vg.add([_i], _w, 'REPLACE')
_vg = ob_character.vertex_groups.new(name='shin.L')
for _i, _w in zip([76, 79, 84, 85, 86, 87, 88, 89, 118, 119, 152, 153, 161, 166, 168, 169, 182, 184, 186, 188], [1.0, 1.0, 1.0, 1.0, 1.0, 1.0, 1.0, 1.0, 0.5, 0.5, 1.0, 1.0, 0.5, 0.5, 1.0, 1.0, 0.25, 0.5, 0.25, 0.5]): _vg.add([_i], _w, 'REPLACE')
_vg = ob_character.vertex_groups.new(name='foot.L')
for _i, _w in zip([181, 182, 183, 185, 186, 187, 189, 190, 191, 192], [1.0, 0.5, 1.0, 1.0, 0.5, 1.0, 1.0, 1.0, 1.0, 1.0]): _vg.add([_i], _w, 'REPLACE')
_vg = ob_character.vertex_groups.new(name='thigh.R')
for _i, _w in zip([20, 21, 22, 24, 26, 27, 77, 78, 96, 97, 98, 99, 106, 107, 108, 109, 110, 111, 112, 113, 125, 126, 150, 155, 158, 159, 164, 165, 171, 174, 175], [0.0, 0.0, 0.25, 0.25, 0.0, 0.0, 0.5, 0.5, 1.0, 1.0, 1.0, 1.0, 1.0, 1.0, 1.0, 1.0, 1.0, 1.0, 1.0, 1.0, 0.0, 0.0, 0.5, 1.0, 1.0, 1.0, 0.25, 0.5, 1.0, 1.0, 1.0]): _vg.add([_i], _w, 'REPLACE')
_vg = ob_character.vertex_groups.new(name='shin.R')
for _i, _w in zip([77, 78, 94, 95, 100, 101, 102, 103, 104, 105, 150, 156, 157, 165, 172, 173, 198, 200, 202, 204], [0.5, 0.5, 1.0, 1.0, 1.0, 1.0, 1.0, 1.0, 1.0, 1.0, 0.5, 1.0, 1.0, 0.5, 1.0, 1.0, 0.25, 0.5, 0.25, 0.5]): _vg.add([_i], _w, 'REPLACE')
_vg = ob_character.vertex_groups.new(name='foot.R')
for _i, _w in zip([197, 198, 199, 201, 202, 203, 205, 206, 207, 208], [1.0, 0.5, 1.0, 1.0, 0.5, 1.0, 1.0, 1.0, 1.0, 1.0]): _vg.add([_i], _w, 'REPLACE')
_vg = ob_character.vertex_groups.new(name='hip.R')
for _i, _w in zip([12, 13, 114, 117, 122, 160, 260, 261], [0.5, 0.5, 0.75, 0.75, 0.5, 0.75, 0.25, 0.25]): _vg.add([_i], _w, 'REPLACE')
_vg = ob_character.vertex_groups.new(name='hip.L')
for _i, _w in zip([26, 27, 110, 113, 125, 126, 159, 249, 250], [0.5, 0.5, 0.75, 0.75, 0.0, 0.5, 0.75, 0.5, 0.25]): _vg.add([_i], _w, 'REPLACE')
_vg = ob_character.vertex_groups.new(name='restraint')
_vg.add([349, 350, 351, 352, 353, 354, 355, 356, 357, 358, 359, 360, 361, 362, 363, 364, 365, 366, 367, 368, 369, 370, 371, 372, 373, 374, 375, 376, 377, 378, 379, 380, 381, 382, 383, 384, 385, 386, 387, 388, 414, 415, 416, 417, 418, 419, 420, 421, 422, 423, 424, 425, 426, 427, 428, 429, 430, 431, 432, 433, 434, 435, 436, 437, 438, 439, 440, 441, 442, 443, 444, 445, 446, 447], 1.0, 'REPLACE')
_m = ob_character.modifiers.new('Armature', 'ARMATURE')
_m = ob_character.modifiers.new('Armature.001', 'ARMATURE')
_m.object = ob_metarig
ob_metarig.location = (0.00159, 0.02733, 0.008653)
ob_metarig.scale = (0.8267, 0.8267, 0.8267)
ob_metarig.show_in_front = True

# ---- collection membership
col_collection.objects.link(ob_character)
col_collection.objects.link(ob_metarig)

# ---- scene / render settings (as saved in the file)
scene.frame_start = 1; scene.frame_end = 8; scene.frame_set(6)
scene.render.engine = 'BLENDER_EEVEE_NEXT'
scene.cycles.sampling_pattern = 'TABULATED_SOBOL'
scene.eevee.ray_tracing_options.trace_max_roughness = 0.0
bpy.context.view_layer.update()

# ---- added for rendering (the .blend has no active camera and no usable light): camera, sun
cam_auto = bpy.data.cameras.new('AutoCamera')
cam_auto.lens = 50.0
cam_auto.sensor_width = 36.0
cam_auto.clip_end = 1000.0
ob_auto_camera = bpy.data.objects.new('AutoCamera', cam_auto)
scene.collection.objects.link(ob_auto_camera)
ob_auto_camera.location = (1.68494, -1.9456, 2.13993)
ob_auto_camera.rotation_euler = (1.09748, -7.21219e-08, 0.694738)
scene.camera = ob_auto_camera
light_auto_sun = bpy.data.lights.new('AutoSun', 'SUN')
light_auto_sun.energy = 3.0
light_auto_sun.angle = 0.0523599
ob_auto_sun = bpy.data.objects.new('AutoSun', light_auto_sun)
scene.collection.objects.link(ob_auto_sun)
ob_auto_sun.rotation_euler = (0.872665, 0.174533, 0.523599)
bpy.context.view_layer.update()
